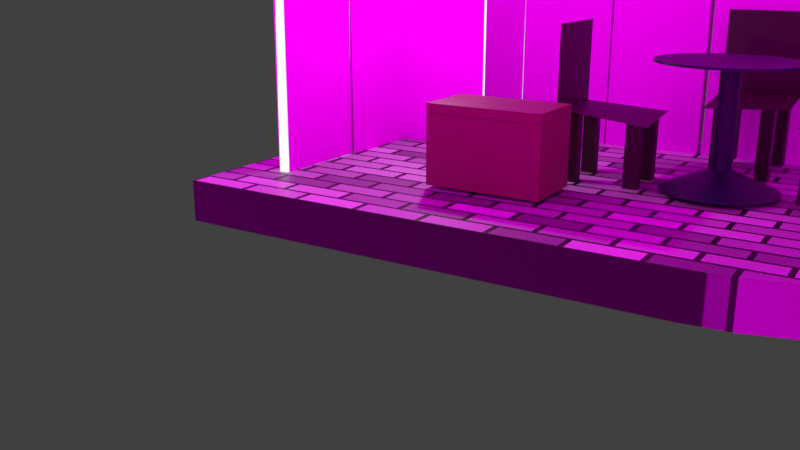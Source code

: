 # Source: portafolio.blend  (saved by Blender 4.5.90; exported with 4.5.12 LTS)
import bpy
from mathutils import Matrix  # noqa: F401  (used for matrix-valued properties, if any)

bpy.ops.wm.read_factory_settings(use_empty=True)
scene = bpy.context.scene
scene.name = 'Scene'

# ---- collections
col_collection_1 = bpy.data.collections.new('Collection 1'); scene.collection.children.link(col_collection_1)

# ---- images (referenced by path relative to the original .blend; pixels are not part of the script)
import os
ASSET_DIR = os.environ.get("B2B_ASSET_DIR", "")  # directory of the original .blend (textures are referenced by path, not embedded)
HERE = os.path.dirname(os.path.abspath(__file__))  # packed textures are extracted next to this script under _unpacked/

def load_image(name, relpath, width, height, colorspace="sRGB"):
    """Load a texture the original file referenced (path relative to the .blend, or extracted next to this script)."""
    p = next((c for c in (os.path.join(HERE, relpath), os.path.join(ASSET_DIR, relpath)) if relpath and os.path.exists(c)), "")
    if p:
        img = bpy.data.images.load(p, check_existing=True)
        img.name = name
    else:  # same state as the original file: an image datablock whose file is absent (Cycles renders it pink)
        img = bpy.data.images.new(name, width, height)
        img.source = "FILE"
        img.filepath = "//" + (relpath or name)
    img.colorspace_settings.name = colorspace
    return img
img_spain9_png = load_image('Spain9.png', 'Spain9.png', 1024, 1024, 'sRGB')
img_spain_8_png = load_image('Spain 8.png', 'Spain 8.png', 1024, 1024, 'sRGB')
img_spain7_png = load_image('Spain7.png', 'Spain7.png', 1024, 1024, 'sRGB')
img_spain6_png_001 = load_image('spain6.png.001', 'spain6.png', 1024, 1024, 'sRGB')
img_spain5_png_001 = load_image('spain5.png.001', 'spain5.png', 1024, 1024, 'sRGB')
img_spain4_png_001 = load_image('spain4.png.001', 'spain4.png', 1024, 1024, 'sRGB')
img_spain3_png_001 = load_image('spain3.png.001', 'spain3.png', 1024, 1024, 'sRGB')
img_spain_png_001 = load_image('spain.png.001', 'spain.png', 1024, 1024, 'sRGB')
img_environment_hdr = load_image('environment.hdr', 'environment.hdr', 1024, 1024, 'Linear Rec.709')

# ---- materials (node trees are filled in below, after node groups)
mat_material_004 = bpy.data.materials.new('Material.004')
mat_material_017 = bpy.data.materials.new('Material.017')
mat_material_016 = bpy.data.materials.new('Material.016')
mat_material_015 = bpy.data.materials.new('Material.015')
mat_material_014 = bpy.data.materials.new('Material.014')
mat_material_013 = bpy.data.materials.new('Material.013')
mat_material_012 = bpy.data.materials.new('Material.012')
mat_material_011 = bpy.data.materials.new('Material.011')
mat_material = bpy.data.materials.new('Material')
mat_material_010 = bpy.data.materials.new('Material.010')
mat_material_003 = bpy.data.materials.new('Material.003')
mat_material_006 = bpy.data.materials.new('Material.006')
mat_material_001 = bpy.data.materials.new('Material.001')
mat_material_002 = bpy.data.materials.new('Material.002')
mat_material_008 = bpy.data.materials.new('Material.008')
mat_material_009 = bpy.data.materials.new('Material.009')
mat_material_007 = bpy.data.materials.new('Material.007')

# ---- material node trees
mat_material_004.use_nodes = True; mat_material_004.node_tree.nodes.clear()
_N = mat_material_004.node_tree.nodes; _L = mat_material_004.node_tree.links
n0 = _N.new('ShaderNodeBsdfPrincipled'); n0.name = 'Principled BSDF'; n0.location = (-200, 100)
n0.inputs[0].default_value = (0.03092, 0.01772, 0.01151, 1.0)
n1 = _N.new('ShaderNodeOutputMaterial'); n1.name = 'Material Output'; n1.location = (200, 100)
_L.new(n0.outputs[0], n1.inputs[0])
n1.is_active_output = True
mat_material_017.use_nodes = True; mat_material_017.node_tree.nodes.clear()
_N = mat_material_017.node_tree.nodes; _L = mat_material_017.node_tree.links
n0 = _N.new('ShaderNodeOutputMaterial'); n0.name = 'Material Output'; n0.location = (200, 100)
n1 = _N.new('ShaderNodeBsdfDiffuse'); n1.name = 'Diffuse BSDF'; n1.location = (-47, 113)
n2 = _N.new('ShaderNodeTexImage'); n2.name = 'Image Texture'; n2.location = (-398, 125)
n2.image = img_spain9_png
_L.new(n1.outputs[0], n0.inputs[0])
_L.new(n2.outputs[0], n1.inputs[0])
n0.is_active_output = True
mat_material_016.use_nodes = True; mat_material_016.node_tree.nodes.clear()
_N = mat_material_016.node_tree.nodes; _L = mat_material_016.node_tree.links
n0 = _N.new('ShaderNodeOutputMaterial'); n0.name = 'Material Output'; n0.location = (200, 100)
n1 = _N.new('ShaderNodeBsdfDiffuse'); n1.name = 'Diffuse BSDF'; n1.location = (-61, 102)
n2 = _N.new('ShaderNodeTexImage'); n2.name = 'Image Texture'; n2.location = (-459, 125)
n2.image = img_spain_8_png
_L.new(n1.outputs[0], n0.inputs[0])
_L.new(n2.outputs[0], n1.inputs[0])
n0.is_active_output = True
mat_material_015.use_nodes = True; mat_material_015.node_tree.nodes.clear()
_N = mat_material_015.node_tree.nodes; _L = mat_material_015.node_tree.links
n0 = _N.new('ShaderNodeOutputMaterial'); n0.name = 'Material Output'; n0.location = (200, 100)
n1 = _N.new('ShaderNodeBsdfDiffuse'); n1.name = 'Diffuse BSDF'; n1.location = (-72, 108)
n2 = _N.new('ShaderNodeTexImage'); n2.name = 'Image Texture'; n2.location = (-427, 138)
n2.image = img_spain7_png
_L.new(n1.outputs[0], n0.inputs[0])
_L.new(n2.outputs[0], n1.inputs[0])
n0.is_active_output = True
mat_material_014.use_nodes = True; mat_material_014.node_tree.nodes.clear()
_N = mat_material_014.node_tree.nodes; _L = mat_material_014.node_tree.links
n0 = _N.new('ShaderNodeOutputMaterial'); n0.name = 'Material Output'; n0.location = (200, 100)
n1 = _N.new('ShaderNodeBsdfDiffuse'); n1.name = 'Diffuse BSDF'; n1.location = (-50, 100)
n2 = _N.new('ShaderNodeTexImage'); n2.name = 'Image Texture'; n2.location = (-404, 124)
n2.image = img_spain6_png_001
_L.new(n1.outputs[0], n0.inputs[0])
_L.new(n2.outputs[0], n1.inputs[0])
n0.is_active_output = True
mat_material_013.use_nodes = True; mat_material_013.node_tree.nodes.clear()
_N = mat_material_013.node_tree.nodes; _L = mat_material_013.node_tree.links
n0 = _N.new('ShaderNodeOutputMaterial'); n0.name = 'Material Output'; n0.location = (200, 100)
n1 = _N.new('ShaderNodeBsdfDiffuse'); n1.name = 'Diffuse BSDF'; n1.location = (-53, 119)
n2 = _N.new('ShaderNodeTexImage'); n2.name = 'Image Texture'; n2.location = (-375, 131)
n2.image = img_spain5_png_001
_L.new(n1.outputs[0], n0.inputs[0])
_L.new(n2.outputs[0], n1.inputs[0])
n0.is_active_output = True
mat_material_012.use_nodes = True; mat_material_012.node_tree.nodes.clear()
_N = mat_material_012.node_tree.nodes; _L = mat_material_012.node_tree.links
n0 = _N.new('ShaderNodeOutputMaterial'); n0.name = 'Material Output'; n0.location = (200, 100)
n1 = _N.new('ShaderNodeBsdfDiffuse'); n1.name = 'Diffuse BSDF'; n1.location = (-50, 102)
n2 = _N.new('ShaderNodeTexImage'); n2.name = 'Image Texture'; n2.location = (-386, 111)
n2.image = img_spain4_png_001
_L.new(n1.outputs[0], n0.inputs[0])
_L.new(n2.outputs[0], n1.inputs[0])
n0.is_active_output = True
mat_material_011.use_nodes = True; mat_material_011.node_tree.nodes.clear()
_N = mat_material_011.node_tree.nodes; _L = mat_material_011.node_tree.links
n0 = _N.new('ShaderNodeOutputMaterial'); n0.name = 'Material Output'; n0.location = (200, 100)
n1 = _N.new('ShaderNodeBsdfDiffuse'); n1.name = 'Diffuse BSDF'; n1.location = (-54, 104)
n2 = _N.new('ShaderNodeTexImage'); n2.name = 'Image Texture'; n2.location = (-381, 118)
n2.image = img_spain3_png_001
_L.new(n1.outputs[0], n0.inputs[0])
_L.new(n2.outputs[0], n1.inputs[0])
n0.is_active_output = True
mat_material.use_nodes = True; mat_material.node_tree.nodes.clear()
_N = mat_material.node_tree.nodes; _L = mat_material.node_tree.links
n0 = _N.new('ShaderNodeBsdfPrincipled'); n0.name = 'Principled BSDF'; n0.location = (-200, 100)
n1 = _N.new('ShaderNodeOutputMaterial'); n1.name = 'Material Output'; n1.location = (200, 100)
n2 = _N.new('ShaderNodeTexBrick'); n2.name = 'Brick Texture'; n2.location = (-400, 60)
n2.inputs[3].default_value = (0.009736, 0.004318, 0.007799, 1.0)
_L.new(n0.outputs[0], n1.inputs[0])
_L.new(n2.outputs[0], n0.inputs[0])
n1.is_active_output = True
mat_material_010.use_nodes = True; mat_material_010.node_tree.nodes.clear()
_N = mat_material_010.node_tree.nodes; _L = mat_material_010.node_tree.links
n0 = _N.new('ShaderNodeOutputMaterial'); n0.name = 'Material Output'; n0.location = (200, 100)
n1 = _N.new('ShaderNodeBsdfDiffuse'); n1.name = 'Diffuse BSDF'; n1.location = (-58, 106)
n2 = _N.new('ShaderNodeTexImage'); n2.name = 'Image Texture'; n2.location = (-398, 125)
n2.image = img_spain_png_001
_L.new(n1.outputs[0], n0.inputs[0])
_L.new(n2.outputs[0], n1.inputs[0])
n0.is_active_output = True
mat_material_003.use_nodes = True; mat_material_003.node_tree.nodes.clear()
_N = mat_material_003.node_tree.nodes; _L = mat_material_003.node_tree.links
n0 = _N.new('ShaderNodeBsdfPrincipled'); n0.name = 'Principled BSDF'; n0.location = (-200, 100)
n0.inputs[0].default_value = (0.006174, 0.006793, 0.03488, 1.0)
n1 = _N.new('ShaderNodeOutputMaterial'); n1.name = 'Material Output'; n1.location = (200, 100)
_L.new(n0.outputs[0], n1.inputs[0])
n1.is_active_output = True
mat_material_006.use_nodes = True; mat_material_006.node_tree.nodes.clear()
_N = mat_material_006.node_tree.nodes; _L = mat_material_006.node_tree.links
n0 = _N.new('ShaderNodeOutputMaterial'); n0.name = 'Material Output'; n0.location = (200, 100)
n1 = _N.new('ShaderNodeBsdfDiffuse'); n1.name = 'Diffuse BSDF'; n1.location = (-84, 109)
_L.new(n1.outputs[0], n0.inputs[0])
n0.is_active_output = True
mat_material_001.use_nodes = True; mat_material_001.node_tree.nodes.clear()
_N = mat_material_001.node_tree.nodes; _L = mat_material_001.node_tree.links
n0 = _N.new('ShaderNodeOutputMaterial'); n0.name = 'Material Output'; n0.location = (200, 100)
n1 = _N.new('ShaderNodeEmission'); n1.name = 'Emission'; n1.location = (-130, 106)
_L.new(n1.outputs[0], n0.inputs[0])
n0.is_active_output = True
mat_material_002.use_nodes = True; mat_material_002.node_tree.nodes.clear()
_N = mat_material_002.node_tree.nodes; _L = mat_material_002.node_tree.links
n0 = _N.new('ShaderNodeBsdfPrincipled'); n0.name = 'Principled BSDF'; n0.location = (-200, 100)
n0.inputs[0].default_value = (0.2422, 0.05127, 0.07607, 1.0)
n1 = _N.new('ShaderNodeOutputMaterial'); n1.name = 'Material Output'; n1.location = (200, 100)
_L.new(n0.outputs[0], n1.inputs[0])
n1.is_active_output = True
mat_material_008.use_nodes = True; mat_material_008.node_tree.nodes.clear()
_N = mat_material_008.node_tree.nodes; _L = mat_material_008.node_tree.links
n0 = _N.new('ShaderNodeOutputMaterial'); n0.name = 'Material Output'; n0.location = (200, 100)
n1 = _N.new('ShaderNodeEmission'); n1.name = 'Emission'; n1.location = (-84, 99)
_L.new(n1.outputs[0], n0.inputs[0])
n0.is_active_output = True
mat_material_009.use_nodes = True; mat_material_009.node_tree.nodes.clear()
_N = mat_material_009.node_tree.nodes; _L = mat_material_009.node_tree.links
n0 = _N.new('ShaderNodeOutputMaterial'); n0.name = 'Material Output'; n0.location = (200, 100)
n1 = _N.new('ShaderNodeBsdfDiffuse'); n1.name = 'Diffuse BSDF'; n1.location = (-79, 106)
_L.new(n1.outputs[0], n0.inputs[0])
n0.is_active_output = True
mat_material_007.use_nodes = True; mat_material_007.node_tree.nodes.clear()
_N = mat_material_007.node_tree.nodes; _L = mat_material_007.node_tree.links
n0 = _N.new('ShaderNodeOutputMaterial'); n0.name = 'Material Output'; n0.location = (200, 100)
n1 = _N.new('ShaderNodeEmission'); n1.name = 'Emission'; n1.location = (-60, 98)
_L.new(n1.outputs[0], n0.inputs[0])
n0.is_active_output = True

# ---- world
world_world = bpy.data.worlds.new('World'); scene.world = world_world
world_world.use_nodes = True; world_world.node_tree.nodes.clear()
_N = world_world.node_tree.nodes; _L = world_world.node_tree.links
n0 = _N.new('ShaderNodeBackground'); n0.name = 'Background'; n0.location = (132, 300)
n1 = _N.new('ShaderNodeOutputWorld'); n1.name = 'World Output'; n1.location = (343, 299)
n2 = _N.new('ShaderNodeMix'); n2.name = 'Mix'; n2.location = (-90, 301)
n2.data_type = 'RGBA'
n2.inputs[7].default_value = (0.05127, 0.05127, 0.05127, 1.0)
n3 = _N.new('ShaderNodeLightPath'); n3.name = 'Light Path'; n3.location = (-312, 302)
n3.width = 143
n4 = _N.new('ShaderNodeTexEnvironment'); n4.name = 'Environment Texture'; n4.location = (-367, 136)
n4.width = 202
n4.image = img_environment_hdr
_L.new(n0.outputs[0], n1.inputs[0])
_L.new(n4.outputs[0], n2.inputs[6])
_L.new(n3.outputs[0], n2.inputs[0])
_L.new(n2.outputs[2], n0.inputs[0])
n1.is_active_output = True
world_world.color = (0.05088, 0.05088, 0.05088)
world_world.use_sun_shadow = False
world_world.sun_shadow_jitter_overblur = 0.0
world_world.cycles.sampling_method = 'MANUAL'

# ---- cameras
cam_camera = bpy.data.cameras.new('Camera')
cam_camera.clip_end = 100.0
cam_camera.lens = 35.89
cam_camera.sensor_width = 32.0
cam_camera.sensor_height = 18.0
cam_camera.ortho_scale = 7.314
cam_camera.dof.focus_distance = 0.0

# ---- lights
light_lamp_001 = bpy.data.lights.new('Lamp.001', 'POINT')
light_lamp_001.transmission_factor = 0.0
light_lamp_001.cutoff_distance = 30.0
light_lamp_001.energy = 100.0
light_lamp_001.shadow_buffer_clip_start = 1.001
light_lamp_001.shadow_soft_size = 0.1
light_lamp_001.shadow_maximum_resolution = 0.006
light_lamp_001.use_absolute_resolution = True
light_lamp = bpy.data.lights.new('Lamp', 'POINT')
light_lamp.transmission_factor = 0.0
light_lamp.cutoff_distance = 30.0
light_lamp.energy = 100.0
light_lamp.shadow_buffer_clip_start = 1.001
light_lamp.shadow_soft_size = 0.1
light_lamp.shadow_maximum_resolution = 0.006
light_lamp.use_absolute_resolution = True

# ---- meshes
me_plane_035 = bpy.data.meshes.new('Plane.035')
me_plane_035.from_pydata([(-1.0, -1.0, 0.0), (1.0, -1.0, 0.0), (-1.0, 1.0, 0.0), (1.0, 1.0, 0.0)], [], [(0, 1, 3, 2)])
_uv = me_plane_035.uv_layers.new(name='UVMap')
_uv.uv.foreach_set('vector', [0.0, 0.0, 1.0, 0.0, 1.0, 1.0, 0.0, 1.0])
me_plane_035.materials.append(mat_material_004)
me_plane_035.update()
me_plane_034 = bpy.data.meshes.new('Plane.034')
me_plane_034.from_pydata([(-0.9744, -0.9972, -0.0495), (-1.069, 0.9169, -0.1777), (1.075, -0.8999, 0.1033), (0.9689, 0.9802, 0.1239)], [], [(0, 1, 3, 2)])
_uv = me_plane_034.uv_layers.new(name='UVMap')
_uv.uv.foreach_set('vector', [0.0, 0.0, 1.0, 0.0, 1.0, 1.0, 0.0, 1.0])
me_plane_034.materials.append(mat_material_004)
me_plane_034.update()
me_plane_031 = bpy.data.meshes.new('Plane.031')
me_plane_031.from_pydata([(-1.0, -1.0, 0.0), (1.0, -1.0, 0.0), (-1.0, 1.0, 0.0), (1.0, 1.0, 0.0)], [], [(0, 1, 3, 2)])
_uv = me_plane_031.uv_layers.new(name='UVMap')
_uv.uv.foreach_set('vector', [0.0, 0.0, 1.0, 0.0, 1.0, 1.0, 0.0, 1.0])
me_plane_031.materials.append(mat_material_004)
me_plane_031.update()
me_plane_030 = bpy.data.meshes.new('Plane.030')
me_plane_030.from_pydata([(-0.9744, -0.9972, -0.0495), (-1.069, 0.9169, -0.1777), (1.075, -0.8999, 0.1033), (0.9689, 0.9802, 0.1239)], [], [(0, 1, 3, 2)])
_uv = me_plane_030.uv_layers.new(name='UVMap')
_uv.uv.foreach_set('vector', [0.0, 0.0, 1.0, 0.0, 1.0, 1.0, 0.0, 1.0])
me_plane_030.materials.append(mat_material_004)
me_plane_030.update()
me_plane_011 = bpy.data.meshes.new('Plane.011')
me_plane_011.from_pydata([(-1.0, -1.0, 0.0), (1.0, -1.0, 0.0), (-1.0, 1.0, 0.0), (1.0, 1.0, 0.0)], [], [(0, 1, 3, 2)])
_uv = me_plane_011.uv_layers.new(name='UVMap')
_uv.uv.foreach_set('vector', [0.0, 0.0, 1.0, 0.0, 1.0, 1.0, 0.0, 1.0])
me_plane_011.materials.append(mat_material_017)
me_plane_011.update()
me_plane_010 = bpy.data.meshes.new('Plane.010')
me_plane_010.from_pydata([(-1.0, -1.0, 0.0), (1.0, -1.0, 0.0), (-1.0, 1.0, 0.0), (1.0, 1.0, 0.0)], [], [(0, 1, 3, 2)])
_uv = me_plane_010.uv_layers.new(name='UVMap')
_uv.uv.foreach_set('vector', [0.0, 0.0, 1.0, 0.0, 1.0, 1.0, 0.0, 1.0])
me_plane_010.materials.append(mat_material_016)
me_plane_010.update()
me_plane_009 = bpy.data.meshes.new('Plane.009')
me_plane_009.from_pydata([(-1.0, -1.0, 0.0), (1.0, -1.0, 0.0), (-1.0, 1.0, 0.0), (1.0, 1.0, 0.0)], [], [(0, 1, 3, 2)])
_uv = me_plane_009.uv_layers.new(name='UVMap')
_uv.uv.foreach_set('vector', [0.0, 0.0, 1.0, 0.0, 1.0, 1.0, 0.0, 1.0])
me_plane_009.materials.append(mat_material_015)
me_plane_009.update()
me_plane_007 = bpy.data.meshes.new('Plane.007')
me_plane_007.from_pydata([(-1.0, -1.0, 0.0), (1.0, -1.0, 0.0), (-1.0, 1.0, 0.0), (1.0, 1.0, 0.0)], [], [(0, 1, 3, 2)])
_uv = me_plane_007.uv_layers.new(name='UVMap')
_uv.uv.foreach_set('vector', [0.0, 0.0, 1.0, 0.0, 1.0, 1.0, 0.0, 1.0])
me_plane_007.materials.append(mat_material_014)
me_plane_007.update()
me_plane_006 = bpy.data.meshes.new('Plane.006')
me_plane_006.from_pydata([(-1.0, -1.0, 0.0), (1.0, -1.0, 0.0), (-1.0, 1.0, 0.0), (1.0, 1.0, 0.0)], [], [(0, 1, 3, 2)])
_uv = me_plane_006.uv_layers.new(name='UVMap')
_uv.uv.foreach_set('vector', [0.0, 0.0, 1.0, 0.0, 1.0, 1.0, 0.0, 1.0])
me_plane_006.materials.append(mat_material_004)
me_plane_006.update()
me_plane_005 = bpy.data.meshes.new('Plane.005')
me_plane_005.from_pydata([(-0.9744, -0.9972, -0.0495), (-1.069, 0.9169, -0.1777), (1.075, -0.8999, 0.1033), (0.9689, 0.9802, 0.1239)], [], [(0, 1, 3, 2)])
_uv = me_plane_005.uv_layers.new(name='UVMap')
_uv.uv.foreach_set('vector', [0.0, 0.0, 1.0, 0.0, 1.0, 1.0, 0.0, 1.0])
me_plane_005.materials.append(mat_material_004)
me_plane_005.update()
me_plane_004 = bpy.data.meshes.new('Plane.004')
me_plane_004.from_pydata([(-1.0, -1.0, 0.0), (1.0, -1.0, 0.0), (-1.0, 1.0, 0.0), (1.0, 1.0, 0.0)], [], [(0, 1, 3, 2)])
_uv = me_plane_004.uv_layers.new(name='UVMap')
_uv.uv.foreach_set('vector', [0.0, 0.0, 1.0, 0.0, 1.0, 1.0, 0.0, 1.0])
me_plane_004.materials.append(mat_material_013)
me_plane_004.update()
me_plane_003 = bpy.data.meshes.new('Plane.003')
me_plane_003.from_pydata([(-1.0, -1.0, 0.0), (1.0, -1.0, 0.0), (-1.0, 1.0, 0.0), (1.0, 1.0, 0.0)], [], [(0, 1, 3, 2)])
_uv = me_plane_003.uv_layers.new(name='UVMap')
_uv.uv.foreach_set('vector', [0.0, 0.0, 1.0, 0.0, 1.0, 1.0, 0.0, 1.0])
me_plane_003.materials.append(mat_material_012)
me_plane_003.update()
me_plane_002 = bpy.data.meshes.new('Plane.002')
me_plane_002.from_pydata([(-1.0, -1.0, 0.0), (1.0, -1.0, 0.0), (-1.0, 1.0, 0.0), (1.0, 1.0, 0.0)], [], [(0, 1, 3, 2)])
_uv = me_plane_002.uv_layers.new(name='UVMap')
_uv.uv.foreach_set('vector', [0.0, 0.0, 1.0, 0.0, 1.0, 1.0, 0.0, 1.0])
me_plane_002.materials.append(mat_material_011)
me_plane_002.update()
me_plane_008 = bpy.data.meshes.new('Plane.008')
me_plane_008.from_pydata([(-1.114, -1.141, 0.0), (1.114, -1.141, 0.0), (1.114, 1.141, 0.0), (-1.114, -1.141, 0.04478), (1.114, -1.141, 0.04478), (1.114, 1.141, 0.04478), (-1.114, 0.5643, 0.0), (-0.5373, 1.141, 0.0), (-1.095, 0.7136, 0.0), (-1.037, 0.8528, 0.0), (-0.9453, 0.9723, 0.0), (-0.8258, 1.064, 0.0), (-0.6866, 1.122, 0.0), (-0.5373, 1.141, 0.04478), (-1.114, 0.5643, 0.04478), (-0.6866, 1.122, 0.04478), (-0.8258, 1.064, 0.04478), (-0.9453, 0.9723, 0.04478), (-1.037, 0.8528, 0.04478), (-1.095, 0.7136, 0.04478)], [], [(1, 2, 5, 4), (0, 1, 4, 3), (13, 7, 12, 15), (15, 12, 11, 16), (16, 11, 10, 17), (17, 10, 9, 18), (18, 9, 8, 19), (19, 8, 6, 14), (6, 0, 3, 14), (0, 6, 8, 9, 10, 11, 12, 7, 2, 1), (2, 7, 13, 5), (3, 4, 5, 13, 15, 16, 17, 18, 19, 14)])
_uv = me_plane_008.uv_layers.new(name='UVMap')
_uv.uv.foreach_set('vector', [1.0, 0.0, 1.0, 1.0, 1.0, 1.0, 1.0, 0.0, 0.0, 0.0, 1.0, 0.0, 1.0, 0.0, 0.0, 0.0, 0.2589, 1.0, 0.2589, 1.0, 0.1919, 0.9914, 0.1919, 0.9914, 0.1919, 0.9914, 0.1919, 0.9914, 0.1294, 0.9662, 0.1294, 0.9662, 0.1294, 0.9662, 0.1294, 0.9662, 0.07563, 0.9262, 0.07563, 0.9262, 0.07563, 0.9262, 0.07563, 0.9262, 0.03459, 0.8736, 0.03459, 0.8736, 0.03459, 0.8736, 0.03459, 0.8736, 0.008798, 0.8126, 0.008798, 0.8126, 0.008798, 0.8126, 0.008798, 0.8126, 0.0, 0.7472, 0.0, 0.7472, 0.0, 0.7472, 0.0, 0.0, 0.0, 0.0, 0.0, 0.7472, 0.0, 0.0, 0.0, 0.7472, 0.008798, 0.8126, 0.03459, 0.8736, 0.07563, 0.9262, 0.1294, 0.9662, 0.1919, 0.9914, 0.2589, 1.0, 1.0, 1.0, 1.0, 0.0, 1.0, 1.0, 0.2589, 1.0, 0.2589, 1.0, 1.0, 1.0, 0.0, 0.0, 1.0, 0.0, 1.0, 1.0, 0.2589, 1.0, 0.1919, 0.9914, 0.1294, 0.9662, 0.07563, 0.9262, 0.03459, 0.8736, 0.008798, 0.8126, 0.0, 0.7472])
me_plane_008.materials.append(mat_material)
me_plane_008.update()
me_plane = bpy.data.meshes.new('Plane')
me_plane.from_pydata([(-1.0, -1.0, 0.0), (1.0, -1.0, 0.0), (-1.0, 1.0, 0.0), (1.0, 1.0, 0.0)], [], [(0, 1, 3, 2)])
_uv = me_plane.uv_layers.new(name='UVMap')
_uv.uv.foreach_set('vector', [0.0, 0.0, 1.0, 0.0, 1.0, 1.0, 0.0, 1.0])
me_plane.materials.append(mat_material_010)
me_plane.update()
me_cylinder_003 = bpy.data.meshes.new('Cylinder.003')
me_cylinder_003.from_pydata([(0.0, 1.0, -1.0), (0.0, 1.0, 1.0), (0.1951, 0.9808, -1.0), (0.1951, 0.9808, 1.0), (0.3827, 0.9239, -1.0), (0.3827, 0.9239, 1.0), (0.5556, 0.8315, -1.0), (0.5556, 0.8315, 1.0), (0.7071, 0.7071, -1.0), (0.7071, 0.7071, 1.0), (0.8315, 0.5556, -1.0), (0.8315, 0.5556, 1.0), (0.9239, 0.3827, -1.0), (0.9239, 0.3827, 1.0), (0.9808, 0.1951, -1.0), (0.9808, 0.1951, 1.0), (1.0, 0.0, -1.0), (1.0, 0.0, 1.0), (0.9808, -0.1951, -1.0), (0.9808, -0.1951, 1.0), (0.9239, -0.3827, -1.0), (0.9239, -0.3827, 1.0), (0.8315, -0.5556, -1.0), (0.8315, -0.5556, 1.0), (0.7071, -0.7071, -1.0), (0.7071, -0.7071, 1.0), (0.5556, -0.8315, -1.0), (0.5556, -0.8315, 1.0), (0.3827, -0.9239, -1.0), (0.3827, -0.9239, 1.0), (0.1951, -0.9808, -1.0), (0.1951, -0.9808, 1.0), (0.0, -1.0, -1.0), (0.0, -1.0, 1.0), (-0.1951, -0.9808, -1.0), (-0.1951, -0.9808, 1.0), (-0.3827, -0.9239, -1.0), (-0.3827, -0.9239, 1.0), (-0.5556, -0.8315, -1.0), (-0.5556, -0.8315, 1.0), (-0.7071, -0.7071, -1.0), (-0.7071, -0.7071, 1.0), (-0.8315, -0.5556, -1.0), (-0.8315, -0.5556, 1.0), (-0.9239, -0.3827, -1.0), (-0.9239, -0.3827, 1.0), (-0.9808, -0.1951, -1.0), (-0.9808, -0.1951, 1.0), (-1.0, 0.0, -1.0), (-1.0, 0.0, 1.0), (-0.9808, 0.1951, -1.0), (-0.9808, 0.1951, 1.0), (-0.9239, 0.3827, -1.0), (-0.9239, 0.3827, 1.0), (-0.8315, 0.5556, -1.0), (-0.8315, 0.5556, 1.0), (-0.7071, 0.7071, -1.0), (-0.7071, 0.7071, 1.0), (-0.5556, 0.8315, -1.0), (-0.5556, 0.8315, 1.0), (-0.3827, 0.9239, -1.0), (-0.3827, 0.9239, 1.0), (-0.1951, 0.9808, -1.0), (-0.1951, 0.9808, 1.0)], [], [(0, 1, 3, 2), (2, 3, 5, 4), (4, 5, 7, 6), (6, 7, 9, 8), (8, 9, 11, 10), (10, 11, 13, 12), (12, 13, 15, 14), (14, 15, 17, 16), (16, 17, 19, 18), (18, 19, 21, 20), (20, 21, 23, 22), (22, 23, 25, 24), (24, 25, 27, 26), (26, 27, 29, 28), (28, 29, 31, 30), (30, 31, 33, 32), (32, 33, 35, 34), (34, 35, 37, 36), (36, 37, 39, 38), (38, 39, 41, 40), (40, 41, 43, 42), (42, 43, 45, 44), (44, 45, 47, 46), (46, 47, 49, 48), (48, 49, 51, 50), (50, 51, 53, 52), (52, 53, 55, 54), (54, 55, 57, 56), (56, 57, 59, 58), (58, 59, 61, 60), (3, 1, 63, 61, 59, 57, 55, 53, 51, 49, 47, 45, 43, 41, 39, 37, 35, 33, 31, 29, 27, 25, 23, 21, 19, 17, 15, 13, 11, 9, 7, 5), (60, 61, 63, 62), (62, 63, 1, 0), (0, 2, 4, 6, 8, 10, 12, 14, 16, 18, 20, 22, 24, 26, 28, 30, 32, 34, 36, 38, 40, 42, 44, 46, 48, 50, 52, 54, 56, 58, 60, 62)])
_uv = me_cylinder_003.uv_layers.new(name='UVMap')
_uv.uv.foreach_set('vector', [1.0, 0.5, 1.0, 1.0, 0.9688, 1.0, 0.9688, 0.5, 0.9688, 0.5, 0.9688, 1.0, 0.9375, 1.0, 0.9375, 0.5, 0.9375, 0.5, 0.9375, 1.0, 0.9062, 1.0, 0.9062, 0.5, 0.9062, 0.5, 0.9062, 1.0, 0.875, 1.0, 0.875, 0.5, 0.875, 0.5, 0.875, 1.0, 0.8438, 1.0, 0.8438, 0.5, 0.8438, 0.5, 0.8438, 1.0, 0.8125, 1.0, 0.8125, 0.5, 0.8125, 0.5, 0.8125, 1.0, 0.7812, 1.0, 0.7812, 0.5, 0.7812, 0.5, 0.7812, 1.0, 0.75, 1.0, 0.75, 0.5, 0.75, 0.5, 0.75, 1.0, 0.7188, 1.0, 0.7188, 0.5, 0.7188, 0.5, 0.7188, 1.0, 0.6875, 1.0, 0.6875, 0.5, 0.6875, 0.5, 0.6875, 1.0, 0.6562, 1.0, 0.6562, 0.5, 0.6562, 0.5, 0.6562, 1.0, 0.625, 1.0, 0.625, 0.5, 0.625, 0.5, 0.625, 1.0, 0.5938, 1.0, 0.5938, 0.5, 0.5938, 0.5, 0.5938, 1.0, 0.5625, 1.0, 0.5625, 0.5, 0.5625, 0.5, 0.5625, 1.0, 0.5312, 1.0, 0.5312, 0.5, 0.5312, 0.5, 0.5312, 1.0, 0.5, 1.0, 0.5, 0.5, 0.5, 0.5, 0.5, 1.0, 0.4688, 1.0, 0.4688, 0.5, 0.4688, 0.5, 0.4688, 1.0, 0.4375, 1.0, 0.4375, 0.5, 0.4375, 0.5, 0.4375, 1.0, 0.4062, 1.0, 0.4062, 0.5, 0.4062, 0.5, 0.4062, 1.0, 0.375, 1.0, 0.375, 0.5, 0.375, 0.5, 0.375, 1.0, 0.3438, 1.0, 0.3438, 0.5, 0.3438, 0.5, 0.3438, 1.0, 0.3125, 1.0, 0.3125, 0.5, 0.3125, 0.5, 0.3125, 1.0, 0.2812, 1.0, 0.2812, 0.5, 0.2812, 0.5, 0.2812, 1.0, 0.25, 1.0, 0.25, 0.5, 0.25, 0.5, 0.25, 1.0, 0.2188, 1.0, 0.2188, 0.5, 0.2188, 0.5, 0.2188, 1.0, 0.1875, 1.0, 0.1875, 0.5, 0.1875, 0.5, 0.1875, 1.0, 0.1562, 1.0, 0.1562, 0.5, 0.1562, 0.5, 0.1562, 1.0, 0.125, 1.0, 0.125, 0.5, 0.125, 0.5, 0.125, 1.0, 0.09375, 1.0, 0.09375, 0.5, 0.09375, 0.5, 0.09375, 1.0, 0.0625, 1.0, 0.0625, 0.5, 0.2968, 0.4854, 0.25, 0.49, 0.2032, 0.4854, 0.1582, 0.4717, 0.1167, 0.4496, 0.08029, 0.4197, 0.05045, 0.3833, 0.02827, 0.3418, 0.01461, 0.2968, 0.01, 0.25, 0.01461, 0.2032, 0.02827, 0.1582, 0.05045, 0.1167, 0.08029, 0.08029, 0.1167, 0.05045, 0.1582, 0.02827, 0.2032, 0.01461, 0.25, 0.01, 0.2968, 0.01461, 0.3418, 0.02827, 0.3833, 0.05045, 0.4197, 0.08029, 0.4496, 0.1167, 0.4717, 0.1582, 0.4854, 0.2032, 0.49, 0.25, 0.4854, 0.2968, 0.4717, 0.3418, 0.4496, 0.3833, 0.4197, 0.4197, 0.3833, 0.4496, 0.3418, 0.4717, 0.0625, 0.5, 0.0625, 1.0, 0.03125, 1.0, 0.03125, 0.5, 0.03125, 0.5, 0.03125, 1.0, 0.0, 1.0, 0.0, 0.5, 0.75, 0.49, 0.7968, 0.4854, 0.8418, 0.4717, 0.8833, 0.4496, 0.9197, 0.4197, 0.9496, 0.3833, 0.9717, 0.3418, 0.9854, 0.2968, 0.99, 0.25, 0.9854, 0.2032, 0.9717, 0.1582, 0.9496, 0.1167, 0.9197, 0.08029, 0.8833, 0.05045, 0.8418, 0.02827, 0.7968, 0.01461, 0.75, 0.01, 0.7032, 0.01461, 0.6582, 0.02827, 0.6167, 0.05045, 0.5803, 0.08029, 0.5504, 0.1167, 0.5283, 0.1582, 0.5146, 0.2032, 0.51, 0.25, 0.5146, 0.2968, 0.5283, 0.3418, 0.5504, 0.3833, 0.5803, 0.4197, 0.6167, 0.4496, 0.6582, 0.4717, 0.7032, 0.4854])
me_cylinder_003.materials.append(mat_material_003)
me_cylinder_003.update()
me_cylinder_001 = bpy.data.meshes.new('Cylinder.001')
me_cylinder_001.from_pydata([(0.0, 1.0, -1.0), (0.0, 1.0, 1.0), (0.1951, 0.9808, -1.0), (0.1951, 0.9808, 1.0), (0.3827, 0.9239, -1.0), (0.3827, 0.9239, 1.0), (0.5556, 0.8315, -1.0), (0.5556, 0.8315, 1.0), (0.7071, 0.7071, -1.0), (0.7071, 0.7071, 1.0), (0.8315, 0.5556, -1.0), (0.8315, 0.5556, 1.0), (0.9239, 0.3827, -1.0), (0.9239, 0.3827, 1.0), (0.9808, 0.1951, -1.0), (0.9808, 0.1951, 1.0), (1.0, 0.0, -1.0), (1.0, 0.0, 1.0), (0.9808, -0.1951, -1.0), (0.9808, -0.1951, 1.0), (0.9239, -0.3827, -1.0), (0.9239, -0.3827, 1.0), (0.8315, -0.5556, -1.0), (0.8315, -0.5556, 1.0), (0.7071, -0.7071, -1.0), (0.7071, -0.7071, 1.0), (0.5556, -0.8315, -1.0), (0.5556, -0.8315, 1.0), (0.3827, -0.9239, -1.0), (0.3827, -0.9239, 1.0), (0.1951, -0.9808, -1.0), (0.1951, -0.9808, 1.0), (0.0, -1.0, -1.0), (0.0, -1.0, 1.0), (-0.1951, -0.9808, -1.0), (-0.1951, -0.9808, 1.0), (-0.3827, -0.9239, -1.0), (-0.3827, -0.9239, 1.0), (-0.5556, -0.8315, -1.0), (-0.5556, -0.8315, 1.0), (-0.7071, -0.7071, -1.0), (-0.7071, -0.7071, 1.0), (-0.8315, -0.5556, -1.0), (-0.8315, -0.5556, 1.0), (-0.9239, -0.3827, -1.0), (-0.9239, -0.3827, 1.0), (-0.9808, -0.1951, -1.0), (-0.9808, -0.1951, 1.0), (-1.0, 0.0, -1.0), (-1.0, 0.0, 1.0), (-0.9808, 0.1951, -1.0), (-0.9808, 0.1951, 1.0), (-0.9239, 0.3827, -1.0), (-0.9239, 0.3827, 1.0), (-0.8315, 0.5556, -1.0), (-0.8315, 0.5556, 1.0), (-0.7071, 0.7071, -1.0), (-0.7071, 0.7071, 1.0), (-0.5556, 0.8315, -1.0), (-0.5556, 0.8315, 1.0), (-0.3827, 0.9239, -1.0), (-0.3827, 0.9239, 1.0), (-0.1951, 0.9808, -1.0), (-0.1951, 0.9808, 1.0)], [], [(0, 1, 3, 2), (2, 3, 5, 4), (4, 5, 7, 6), (6, 7, 9, 8), (8, 9, 11, 10), (10, 11, 13, 12), (12, 13, 15, 14), (14, 15, 17, 16), (16, 17, 19, 18), (18, 19, 21, 20), (20, 21, 23, 22), (22, 23, 25, 24), (24, 25, 27, 26), (26, 27, 29, 28), (28, 29, 31, 30), (30, 31, 33, 32), (32, 33, 35, 34), (34, 35, 37, 36), (36, 37, 39, 38), (38, 39, 41, 40), (40, 41, 43, 42), (42, 43, 45, 44), (44, 45, 47, 46), (46, 47, 49, 48), (48, 49, 51, 50), (50, 51, 53, 52), (52, 53, 55, 54), (54, 55, 57, 56), (56, 57, 59, 58), (58, 59, 61, 60), (3, 1, 63, 61, 59, 57, 55, 53, 51, 49, 47, 45, 43, 41, 39, 37, 35, 33, 31, 29, 27, 25, 23, 21, 19, 17, 15, 13, 11, 9, 7, 5), (60, 61, 63, 62), (62, 63, 1, 0), (0, 2, 4, 6, 8, 10, 12, 14, 16, 18, 20, 22, 24, 26, 28, 30, 32, 34, 36, 38, 40, 42, 44, 46, 48, 50, 52, 54, 56, 58, 60, 62)])
_uv = me_cylinder_001.uv_layers.new(name='UVMap')
_uv.uv.foreach_set('vector', [1.0, 0.5, 1.0, 1.0, 0.9688, 1.0, 0.9688, 0.5, 0.9688, 0.5, 0.9688, 1.0, 0.9375, 1.0, 0.9375, 0.5, 0.9375, 0.5, 0.9375, 1.0, 0.9062, 1.0, 0.9062, 0.5, 0.9062, 0.5, 0.9062, 1.0, 0.875, 1.0, 0.875, 0.5, 0.875, 0.5, 0.875, 1.0, 0.8438, 1.0, 0.8438, 0.5, 0.8438, 0.5, 0.8438, 1.0, 0.8125, 1.0, 0.8125, 0.5, 0.8125, 0.5, 0.8125, 1.0, 0.7812, 1.0, 0.7812, 0.5, 0.7812, 0.5, 0.7812, 1.0, 0.75, 1.0, 0.75, 0.5, 0.75, 0.5, 0.75, 1.0, 0.7188, 1.0, 0.7188, 0.5, 0.7188, 0.5, 0.7188, 1.0, 0.6875, 1.0, 0.6875, 0.5, 0.6875, 0.5, 0.6875, 1.0, 0.6562, 1.0, 0.6562, 0.5, 0.6562, 0.5, 0.6562, 1.0, 0.625, 1.0, 0.625, 0.5, 0.625, 0.5, 0.625, 1.0, 0.5938, 1.0, 0.5938, 0.5, 0.5938, 0.5, 0.5938, 1.0, 0.5625, 1.0, 0.5625, 0.5, 0.5625, 0.5, 0.5625, 1.0, 0.5312, 1.0, 0.5312, 0.5, 0.5312, 0.5, 0.5312, 1.0, 0.5, 1.0, 0.5, 0.5, 0.5, 0.5, 0.5, 1.0, 0.4688, 1.0, 0.4688, 0.5, 0.4688, 0.5, 0.4688, 1.0, 0.4375, 1.0, 0.4375, 0.5, 0.4375, 0.5, 0.4375, 1.0, 0.4062, 1.0, 0.4062, 0.5, 0.4062, 0.5, 0.4062, 1.0, 0.375, 1.0, 0.375, 0.5, 0.375, 0.5, 0.375, 1.0, 0.3438, 1.0, 0.3438, 0.5, 0.3438, 0.5, 0.3438, 1.0, 0.3125, 1.0, 0.3125, 0.5, 0.3125, 0.5, 0.3125, 1.0, 0.2812, 1.0, 0.2812, 0.5, 0.2812, 0.5, 0.2812, 1.0, 0.25, 1.0, 0.25, 0.5, 0.25, 0.5, 0.25, 1.0, 0.2188, 1.0, 0.2188, 0.5, 0.2188, 0.5, 0.2188, 1.0, 0.1875, 1.0, 0.1875, 0.5, 0.1875, 0.5, 0.1875, 1.0, 0.1562, 1.0, 0.1562, 0.5, 0.1562, 0.5, 0.1562, 1.0, 0.125, 1.0, 0.125, 0.5, 0.125, 0.5, 0.125, 1.0, 0.09375, 1.0, 0.09375, 0.5, 0.09375, 0.5, 0.09375, 1.0, 0.0625, 1.0, 0.0625, 0.5, 0.2968, 0.4854, 0.25, 0.49, 0.2032, 0.4854, 0.1582, 0.4717, 0.1167, 0.4496, 0.08029, 0.4197, 0.05045, 0.3833, 0.02827, 0.3418, 0.01461, 0.2968, 0.01, 0.25, 0.01461, 0.2032, 0.02827, 0.1582, 0.05045, 0.1167, 0.08029, 0.08029, 0.1167, 0.05045, 0.1582, 0.02827, 0.2032, 0.01461, 0.25, 0.01, 0.2968, 0.01461, 0.3418, 0.02827, 0.3833, 0.05045, 0.4197, 0.08029, 0.4496, 0.1167, 0.4717, 0.1582, 0.4854, 0.2032, 0.49, 0.25, 0.4854, 0.2968, 0.4717, 0.3418, 0.4496, 0.3833, 0.4197, 0.4197, 0.3833, 0.4496, 0.3418, 0.4717, 0.0625, 0.5, 0.0625, 1.0, 0.03125, 1.0, 0.03125, 0.5, 0.03125, 0.5, 0.03125, 1.0, 0.0, 1.0, 0.0, 0.5, 0.75, 0.49, 0.7968, 0.4854, 0.8418, 0.4717, 0.8833, 0.4496, 0.9197, 0.4197, 0.9496, 0.3833, 0.9717, 0.3418, 0.9854, 0.2968, 0.99, 0.25, 0.9854, 0.2032, 0.9717, 0.1582, 0.9496, 0.1167, 0.9197, 0.08029, 0.8833, 0.05045, 0.8418, 0.02827, 0.7968, 0.01461, 0.75, 0.01, 0.7032, 0.01461, 0.6582, 0.02827, 0.6167, 0.05045, 0.5803, 0.08029, 0.5504, 0.1167, 0.5283, 0.1582, 0.5146, 0.2032, 0.51, 0.25, 0.5146, 0.2968, 0.5283, 0.3418, 0.5504, 0.3833, 0.5803, 0.4197, 0.6167, 0.4496, 0.6582, 0.4717, 0.7032, 0.4854])
me_cylinder_001.materials.append(mat_material_003)
me_cylinder_001.update()
me_cylinder = bpy.data.meshes.new('Cylinder')
me_cylinder.from_pydata([(0.0, 1.0, -1.0), (-0.008494, 0.2212, 0.7908), (0.1951, 0.9808, -1.0), (0.02982, 0.2174, 0.7908), (0.3827, 0.9239, -1.0), (0.06667, 0.2062, 0.7908), (0.5556, 0.8315, -1.0), (0.1006, 0.1881, 0.7908), (0.7071, 0.7071, -1.0), (0.1304, 0.1636, 0.7908), (0.8315, 0.5556, -1.0), (0.1548, 0.1339, 0.7908), (0.9239, 0.3827, -1.0), (0.173, 0.09992, 0.7908), (0.9808, 0.1951, -1.0), (0.1841, 0.06308, 0.7908), (1.0, 0.0, -1.0), (0.1879, 0.02476, 0.7908), (0.9808, -0.1951, -1.0), (0.1841, -0.01356, 0.7908), (0.9239, -0.3827, -1.0), (0.173, -0.0504, 0.7908), (0.8315, -0.5556, -1.0), (0.1548, -0.08436, 0.7908), (0.7071, -0.7071, -1.0), (0.1304, -0.1141, 0.7908), (0.5556, -0.8315, -1.0), (0.1006, -0.1385, 0.7908), (0.3827, -0.9239, -1.0), (0.06667, -0.1567, 0.7908), (0.1951, -0.9808, -1.0), (0.02982, -0.1679, 0.7908), (0.0, -1.0, -1.0), (-0.008494, -0.1716, 0.7908), (-0.1951, -0.9808, -1.0), (-0.04681, -0.1679, 0.7908), (-0.3827, -0.9239, -1.0), (-0.08365, -0.1567, 0.7908), (-0.5556, -0.8315, -1.0), (-0.1176, -0.1385, 0.7908), (-0.7071, -0.7071, -1.0), (-0.1474, -0.1141, 0.7908), (-0.8315, -0.5556, -1.0), (-0.1718, -0.08436, 0.7908), (-0.9239, -0.3827, -1.0), (-0.1899, -0.0504, 0.7908), (-0.9808, -0.1951, -1.0), (-0.2011, -0.01356, 0.7908), (-1.0, 0.0, -1.0), (-0.2049, 0.02476, 0.7908), (-0.9808, 0.1951, -1.0), (-0.2011, 0.06308, 0.7908), (-0.9239, 0.3827, -1.0), (-0.1899, 0.09992, 0.7908), (-0.8315, 0.5556, -1.0), (-0.1718, 0.1339, 0.7908), (-0.7071, 0.7071, -1.0), (-0.1474, 0.1636, 0.7908), (-0.5556, 0.8315, -1.0), (-0.1176, 0.1881, 0.7908), (-0.3827, 0.9239, -1.0), (-0.08365, 0.2062, 0.7908), (-0.1951, 0.9808, -1.0), (-0.04681, 0.2174, 0.7908)], [], [(0, 1, 3, 2), (2, 3, 5, 4), (4, 5, 7, 6), (6, 7, 9, 8), (8, 9, 11, 10), (10, 11, 13, 12), (12, 13, 15, 14), (14, 15, 17, 16), (16, 17, 19, 18), (18, 19, 21, 20), (20, 21, 23, 22), (22, 23, 25, 24), (24, 25, 27, 26), (26, 27, 29, 28), (28, 29, 31, 30), (30, 31, 33, 32), (32, 33, 35, 34), (34, 35, 37, 36), (36, 37, 39, 38), (38, 39, 41, 40), (40, 41, 43, 42), (42, 43, 45, 44), (44, 45, 47, 46), (46, 47, 49, 48), (48, 49, 51, 50), (50, 51, 53, 52), (52, 53, 55, 54), (54, 55, 57, 56), (56, 57, 59, 58), (58, 59, 61, 60), (3, 1, 63, 61, 59, 57, 55, 53, 51, 49, 47, 45, 43, 41, 39, 37, 35, 33, 31, 29, 27, 25, 23, 21, 19, 17, 15, 13, 11, 9, 7, 5), (60, 61, 63, 62), (62, 63, 1, 0), (0, 2, 4, 6, 8, 10, 12, 14, 16, 18, 20, 22, 24, 26, 28, 30, 32, 34, 36, 38, 40, 42, 44, 46, 48, 50, 52, 54, 56, 58, 60, 62)])
_uv = me_cylinder.uv_layers.new(name='UVMap')
_uv.uv.foreach_set('vector', [1.0, 0.5, 1.0, 1.0, 0.9688, 1.0, 0.9688, 0.5, 0.9688, 0.5, 0.9688, 1.0, 0.9375, 1.0, 0.9375, 0.5, 0.9375, 0.5, 0.9375, 1.0, 0.9062, 1.0, 0.9062, 0.5, 0.9062, 0.5, 0.9062, 1.0, 0.875, 1.0, 0.875, 0.5, 0.875, 0.5, 0.875, 1.0, 0.8438, 1.0, 0.8438, 0.5, 0.8438, 0.5, 0.8438, 1.0, 0.8125, 1.0, 0.8125, 0.5, 0.8125, 0.5, 0.8125, 1.0, 0.7812, 1.0, 0.7812, 0.5, 0.7812, 0.5, 0.7812, 1.0, 0.75, 1.0, 0.75, 0.5, 0.75, 0.5, 0.75, 1.0, 0.7188, 1.0, 0.7188, 0.5, 0.7188, 0.5, 0.7188, 1.0, 0.6875, 1.0, 0.6875, 0.5, 0.6875, 0.5, 0.6875, 1.0, 0.6562, 1.0, 0.6562, 0.5, 0.6562, 0.5, 0.6562, 1.0, 0.625, 1.0, 0.625, 0.5, 0.625, 0.5, 0.625, 1.0, 0.5938, 1.0, 0.5938, 0.5, 0.5938, 0.5, 0.5938, 1.0, 0.5625, 1.0, 0.5625, 0.5, 0.5625, 0.5, 0.5625, 1.0, 0.5312, 1.0, 0.5312, 0.5, 0.5312, 0.5, 0.5312, 1.0, 0.5, 1.0, 0.5, 0.5, 0.5, 0.5, 0.5, 1.0, 0.4688, 1.0, 0.4688, 0.5, 0.4688, 0.5, 0.4688, 1.0, 0.4375, 1.0, 0.4375, 0.5, 0.4375, 0.5, 0.4375, 1.0, 0.4062, 1.0, 0.4062, 0.5, 0.4062, 0.5, 0.4062, 1.0, 0.375, 1.0, 0.375, 0.5, 0.375, 0.5, 0.375, 1.0, 0.3438, 1.0, 0.3438, 0.5, 0.3438, 0.5, 0.3438, 1.0, 0.3125, 1.0, 0.3125, 0.5, 0.3125, 0.5, 0.3125, 1.0, 0.2812, 1.0, 0.2812, 0.5, 0.2812, 0.5, 0.2812, 1.0, 0.25, 1.0, 0.25, 0.5, 0.25, 0.5, 0.25, 1.0, 0.2188, 1.0, 0.2188, 0.5, 0.2188, 0.5, 0.2188, 1.0, 0.1875, 1.0, 0.1875, 0.5, 0.1875, 0.5, 0.1875, 1.0, 0.1562, 1.0, 0.1562, 0.5, 0.1562, 0.5, 0.1562, 1.0, 0.125, 1.0, 0.125, 0.5, 0.125, 0.5, 0.125, 1.0, 0.09375, 1.0, 0.09375, 0.5, 0.09375, 0.5, 0.09375, 1.0, 0.0625, 1.0, 0.0625, 0.5, 0.2968, 0.4854, 0.25, 0.49, 0.2032, 0.4854, 0.1582, 0.4717, 0.1167, 0.4496, 0.08029, 0.4197, 0.05045, 0.3833, 0.02827, 0.3418, 0.01461, 0.2968, 0.01, 0.25, 0.01461, 0.2032, 0.02827, 0.1582, 0.05045, 0.1167, 0.08029, 0.08029, 0.1167, 0.05045, 0.1582, 0.02827, 0.2032, 0.01461, 0.25, 0.01, 0.2968, 0.01461, 0.3418, 0.02827, 0.3833, 0.05045, 0.4197, 0.08029, 0.4496, 0.1167, 0.4717, 0.1582, 0.4854, 0.2032, 0.49, 0.25, 0.4854, 0.2968, 0.4717, 0.3418, 0.4496, 0.3833, 0.4197, 0.4197, 0.3833, 0.4496, 0.3418, 0.4717, 0.0625, 0.5, 0.0625, 1.0, 0.03125, 1.0, 0.03125, 0.5, 0.03125, 0.5, 0.03125, 1.0, 0.0, 1.0, 0.0, 0.5, 0.75, 0.49, 0.7968, 0.4854, 0.8418, 0.4717, 0.8833, 0.4496, 0.9197, 0.4197, 0.9496, 0.3833, 0.9717, 0.3418, 0.9854, 0.2968, 0.99, 0.25, 0.9854, 0.2032, 0.9717, 0.1582, 0.9496, 0.1167, 0.9197, 0.08029, 0.8833, 0.05045, 0.8418, 0.02827, 0.7968, 0.01461, 0.75, 0.01, 0.7032, 0.01461, 0.6582, 0.02827, 0.6167, 0.05045, 0.5803, 0.08029, 0.5504, 0.1167, 0.5283, 0.1582, 0.5146, 0.2032, 0.51, 0.25, 0.5146, 0.2968, 0.5283, 0.3418, 0.5504, 0.3833, 0.5803, 0.4197, 0.6167, 0.4496, 0.6582, 0.4717, 0.7032, 0.4854])
me_cylinder.materials.append(mat_material_003)
me_cylinder.update()
me_cube_078 = bpy.data.meshes.new('Cube.078')
me_cube_078.from_pydata([(-1.0, -1.0, -1.0), (-1.0, -1.0, 1.0), (-1.0, 1.0, -1.0), (-1.0, 1.0, 1.0), (1.0, -1.0, -1.0), (1.0, -1.0, 1.0), (1.0, 1.0, -1.0), (1.0, 1.0, 1.0)], [], [(0, 1, 3, 2), (2, 3, 7, 6), (6, 7, 5, 4), (4, 5, 1, 0), (2, 6, 4, 0), (7, 3, 1, 5)])
_uv = me_cube_078.uv_layers.new(name='UVMap')
_uv.uv.foreach_set('vector', [0.375, 0.0, 0.625, 0.0, 0.625, 0.25, 0.375, 0.25, 0.375, 0.25, 0.625, 0.25, 0.625, 0.5, 0.375, 0.5, 0.375, 0.5, 0.625, 0.5, 0.625, 0.75, 0.375, 0.75, 0.375, 0.75, 0.625, 0.75, 0.625, 1.0, 0.375, 1.0, 0.125, 0.5, 0.375, 0.5, 0.375, 0.75, 0.125, 0.75, 0.625, 0.5, 0.875, 0.5, 0.875, 0.75, 0.625, 0.75])
me_cube_078.materials.append(mat_material_004)
me_cube_078.update()
me_cube_077 = bpy.data.meshes.new('Cube.077')
me_cube_077.from_pydata([(-1.0, -1.0, -1.0), (-1.0, -1.0, 1.0), (-1.0, 1.0, -1.0), (-1.0, 1.0, 1.0), (1.0, -1.0, -1.0), (1.0, -1.0, 1.0), (1.0, 1.0, -1.0), (1.0, 1.0, 1.0)], [], [(0, 1, 3, 2), (2, 3, 7, 6), (6, 7, 5, 4), (4, 5, 1, 0), (2, 6, 4, 0), (7, 3, 1, 5)])
_uv = me_cube_077.uv_layers.new(name='UVMap')
_uv.uv.foreach_set('vector', [0.375, 0.0, 0.625, 0.0, 0.625, 0.25, 0.375, 0.25, 0.375, 0.25, 0.625, 0.25, 0.625, 0.5, 0.375, 0.5, 0.375, 0.5, 0.625, 0.5, 0.625, 0.75, 0.375, 0.75, 0.375, 0.75, 0.625, 0.75, 0.625, 1.0, 0.375, 1.0, 0.125, 0.5, 0.375, 0.5, 0.375, 0.75, 0.125, 0.75, 0.625, 0.5, 0.875, 0.5, 0.875, 0.75, 0.625, 0.75])
me_cube_077.materials.append(mat_material_004)
me_cube_077.update()
me_cube_076 = bpy.data.meshes.new('Cube.076')
me_cube_076.from_pydata([(-1.0, -1.0, -1.0), (-1.0, -1.0, 1.0), (-1.0, 1.0, -1.0), (-1.0, 1.0, 1.0), (1.0, -1.0, -1.0), (1.0, -1.0, 1.0), (1.0, 1.0, -1.0), (1.0, 1.0, 1.0)], [], [(0, 1, 3, 2), (2, 3, 7, 6), (6, 7, 5, 4), (4, 5, 1, 0), (2, 6, 4, 0), (7, 3, 1, 5)])
_uv = me_cube_076.uv_layers.new(name='UVMap')
_uv.uv.foreach_set('vector', [0.375, 0.0, 0.625, 0.0, 0.625, 0.25, 0.375, 0.25, 0.375, 0.25, 0.625, 0.25, 0.625, 0.5, 0.375, 0.5, 0.375, 0.5, 0.625, 0.5, 0.625, 0.75, 0.375, 0.75, 0.375, 0.75, 0.625, 0.75, 0.625, 1.0, 0.375, 1.0, 0.125, 0.5, 0.375, 0.5, 0.375, 0.75, 0.125, 0.75, 0.625, 0.5, 0.875, 0.5, 0.875, 0.75, 0.625, 0.75])
me_cube_076.materials.append(mat_material_004)
me_cube_076.update()
me_cube_075 = bpy.data.meshes.new('Cube.075')
me_cube_075.from_pydata([(-1.0, -1.0, -1.0), (-1.0, -1.0, 1.0), (-1.0, 1.0, -1.0), (-1.0, 1.0, 1.0), (1.0, -1.0, -1.0), (1.0, -1.0, 1.0), (1.0, 1.0, -1.0), (1.0, 1.0, 1.0)], [], [(0, 1, 3, 2), (2, 3, 7, 6), (6, 7, 5, 4), (4, 5, 1, 0), (2, 6, 4, 0), (7, 3, 1, 5)])
_uv = me_cube_075.uv_layers.new(name='UVMap')
_uv.uv.foreach_set('vector', [0.375, 0.0, 0.625, 0.0, 0.625, 0.25, 0.375, 0.25, 0.375, 0.25, 0.625, 0.25, 0.625, 0.5, 0.375, 0.5, 0.375, 0.5, 0.625, 0.5, 0.625, 0.75, 0.375, 0.75, 0.375, 0.75, 0.625, 0.75, 0.625, 1.0, 0.375, 1.0, 0.125, 0.5, 0.375, 0.5, 0.375, 0.75, 0.125, 0.75, 0.625, 0.5, 0.875, 0.5, 0.875, 0.75, 0.625, 0.75])
me_cube_075.materials.append(mat_material_004)
me_cube_075.update()
me_cube_070 = bpy.data.meshes.new('Cube.070')
me_cube_070.from_pydata([(-1.0, -1.0, -1.0), (-1.0, -1.0, 1.0), (-1.0, 1.0, -1.0), (-1.0, 1.0, 1.0), (1.0, -1.0, -1.0), (1.0, -1.0, 1.0), (1.0, 1.0, -1.0), (1.0, 1.0, 1.0)], [], [(0, 1, 3, 2), (2, 3, 7, 6), (6, 7, 5, 4), (4, 5, 1, 0), (2, 6, 4, 0), (7, 3, 1, 5)])
_uv = me_cube_070.uv_layers.new(name='UVMap')
_uv.uv.foreach_set('vector', [0.375, 0.0, 0.625, 0.0, 0.625, 0.25, 0.375, 0.25, 0.375, 0.25, 0.625, 0.25, 0.625, 0.5, 0.375, 0.5, 0.375, 0.5, 0.625, 0.5, 0.625, 0.75, 0.375, 0.75, 0.375, 0.75, 0.625, 0.75, 0.625, 1.0, 0.375, 1.0, 0.125, 0.5, 0.375, 0.5, 0.375, 0.75, 0.125, 0.75, 0.625, 0.5, 0.875, 0.5, 0.875, 0.75, 0.625, 0.75])
me_cube_070.materials.append(mat_material_004)
me_cube_070.update()
me_cube_069 = bpy.data.meshes.new('Cube.069')
me_cube_069.from_pydata([(-1.0, -1.0, -1.0), (-1.0, -1.0, 1.0), (-1.0, 1.0, -1.0), (-1.0, 1.0, 1.0), (1.0, -1.0, -1.0), (1.0, -1.0, 1.0), (1.0, 1.0, -1.0), (1.0, 1.0, 1.0)], [], [(0, 1, 3, 2), (2, 3, 7, 6), (6, 7, 5, 4), (4, 5, 1, 0), (2, 6, 4, 0), (7, 3, 1, 5)])
_uv = me_cube_069.uv_layers.new(name='UVMap')
_uv.uv.foreach_set('vector', [0.375, 0.0, 0.625, 0.0, 0.625, 0.25, 0.375, 0.25, 0.375, 0.25, 0.625, 0.25, 0.625, 0.5, 0.375, 0.5, 0.375, 0.5, 0.625, 0.5, 0.625, 0.75, 0.375, 0.75, 0.375, 0.75, 0.625, 0.75, 0.625, 1.0, 0.375, 1.0, 0.125, 0.5, 0.375, 0.5, 0.375, 0.75, 0.125, 0.75, 0.625, 0.5, 0.875, 0.5, 0.875, 0.75, 0.625, 0.75])
me_cube_069.materials.append(mat_material_004)
me_cube_069.update()
me_cube_068 = bpy.data.meshes.new('Cube.068')
me_cube_068.from_pydata([(-1.0, -1.0, -1.0), (-1.0, -1.0, 1.0), (-1.0, 1.0, -1.0), (-1.0, 1.0, 1.0), (1.0, -1.0, -1.0), (1.0, -1.0, 1.0), (1.0, 1.0, -1.0), (1.0, 1.0, 1.0)], [], [(0, 1, 3, 2), (2, 3, 7, 6), (6, 7, 5, 4), (4, 5, 1, 0), (2, 6, 4, 0), (7, 3, 1, 5)])
_uv = me_cube_068.uv_layers.new(name='UVMap')
_uv.uv.foreach_set('vector', [0.375, 0.0, 0.625, 0.0, 0.625, 0.25, 0.375, 0.25, 0.375, 0.25, 0.625, 0.25, 0.625, 0.5, 0.375, 0.5, 0.375, 0.5, 0.625, 0.5, 0.625, 0.75, 0.375, 0.75, 0.375, 0.75, 0.625, 0.75, 0.625, 1.0, 0.375, 1.0, 0.125, 0.5, 0.375, 0.5, 0.375, 0.75, 0.125, 0.75, 0.625, 0.5, 0.875, 0.5, 0.875, 0.75, 0.625, 0.75])
me_cube_068.materials.append(mat_material_004)
me_cube_068.update()
me_cube_067 = bpy.data.meshes.new('Cube.067')
me_cube_067.from_pydata([(-1.0, -1.0, -1.0), (-1.0, -1.0, 1.0), (-1.0, 1.0, -1.0), (-1.0, 1.0, 1.0), (1.0, -1.0, -1.0), (1.0, -1.0, 1.0), (1.0, 1.0, -1.0), (1.0, 1.0, 1.0)], [], [(0, 1, 3, 2), (2, 3, 7, 6), (6, 7, 5, 4), (4, 5, 1, 0), (2, 6, 4, 0), (7, 3, 1, 5)])
_uv = me_cube_067.uv_layers.new(name='UVMap')
_uv.uv.foreach_set('vector', [0.375, 0.0, 0.625, 0.0, 0.625, 0.25, 0.375, 0.25, 0.375, 0.25, 0.625, 0.25, 0.625, 0.5, 0.375, 0.5, 0.375, 0.5, 0.625, 0.5, 0.625, 0.75, 0.375, 0.75, 0.375, 0.75, 0.625, 0.75, 0.625, 1.0, 0.375, 1.0, 0.125, 0.5, 0.375, 0.5, 0.375, 0.75, 0.125, 0.75, 0.625, 0.5, 0.875, 0.5, 0.875, 0.75, 0.625, 0.75])
me_cube_067.materials.append(mat_material_004)
me_cube_067.update()
me_cube_022 = bpy.data.meshes.new('Cube.022')
me_cube_022.from_pydata([(-1.0, -1.0, -1.0), (-1.0, -1.0, 1.0), (-1.0, 1.0, -1.0), (-1.0, 1.0, 1.0), (1.0, -1.0, -1.0), (1.0, -1.0, 1.0), (1.0, 1.0, -1.0), (1.0, 1.0, 1.0)], [], [(0, 1, 3, 2), (2, 3, 7, 6), (6, 7, 5, 4), (4, 5, 1, 0), (2, 6, 4, 0), (7, 3, 1, 5)])
_uv = me_cube_022.uv_layers.new(name='UVMap')
_uv.uv.foreach_set('vector', [0.375, 0.0, 0.625, 0.0, 0.625, 0.25, 0.375, 0.25, 0.375, 0.25, 0.625, 0.25, 0.625, 0.5, 0.375, 0.5, 0.375, 0.5, 0.625, 0.5, 0.625, 0.75, 0.375, 0.75, 0.375, 0.75, 0.625, 0.75, 0.625, 1.0, 0.375, 1.0, 0.125, 0.5, 0.375, 0.5, 0.375, 0.75, 0.125, 0.75, 0.625, 0.5, 0.875, 0.5, 0.875, 0.75, 0.625, 0.75])
me_cube_022.materials.append(mat_material_004)
me_cube_022.update()
me_cube_021 = bpy.data.meshes.new('Cube.021')
me_cube_021.from_pydata([(-1.0, -1.0, -1.0), (-1.0, -1.0, 1.0), (-1.0, 1.0, -1.0), (-1.0, 1.0, 1.0), (1.0, -1.0, -1.0), (1.0, -1.0, 1.0), (1.0, 1.0, -1.0), (1.0, 1.0, 1.0)], [], [(0, 1, 3, 2), (2, 3, 7, 6), (6, 7, 5, 4), (4, 5, 1, 0), (2, 6, 4, 0), (7, 3, 1, 5)])
_uv = me_cube_021.uv_layers.new(name='UVMap')
_uv.uv.foreach_set('vector', [0.375, 0.0, 0.625, 0.0, 0.625, 0.25, 0.375, 0.25, 0.375, 0.25, 0.625, 0.25, 0.625, 0.5, 0.375, 0.5, 0.375, 0.5, 0.625, 0.5, 0.625, 0.75, 0.375, 0.75, 0.375, 0.75, 0.625, 0.75, 0.625, 1.0, 0.375, 1.0, 0.125, 0.5, 0.375, 0.5, 0.375, 0.75, 0.125, 0.75, 0.625, 0.5, 0.875, 0.5, 0.875, 0.75, 0.625, 0.75])
me_cube_021.materials.append(mat_material_004)
me_cube_021.update()
me_cube_020 = bpy.data.meshes.new('Cube.020')
me_cube_020.from_pydata([(-1.0, -1.0, -1.0), (-1.0, -1.0, 1.0), (-1.0, 1.0, -1.0), (-1.0, 1.0, 1.0), (1.0, -1.0, -1.0), (1.0, -1.0, 1.0), (1.0, 1.0, -1.0), (1.0, 1.0, 1.0)], [], [(0, 1, 3, 2), (2, 3, 7, 6), (6, 7, 5, 4), (4, 5, 1, 0), (2, 6, 4, 0), (7, 3, 1, 5)])
_uv = me_cube_020.uv_layers.new(name='UVMap')
_uv.uv.foreach_set('vector', [0.375, 0.0, 0.625, 0.0, 0.625, 0.25, 0.375, 0.25, 0.375, 0.25, 0.625, 0.25, 0.625, 0.5, 0.375, 0.5, 0.375, 0.5, 0.625, 0.5, 0.625, 0.75, 0.375, 0.75, 0.375, 0.75, 0.625, 0.75, 0.625, 1.0, 0.375, 1.0, 0.125, 0.5, 0.375, 0.5, 0.375, 0.75, 0.125, 0.75, 0.625, 0.5, 0.875, 0.5, 0.875, 0.75, 0.625, 0.75])
me_cube_020.materials.append(mat_material_004)
me_cube_020.update()
me_cube_019 = bpy.data.meshes.new('Cube.019')
me_cube_019.from_pydata([(-1.0, -1.0, -1.0), (-1.0, -1.0, 1.0), (-1.0, 1.0, -1.0), (-1.0, 1.0, 1.0), (1.0, -1.0, -1.0), (1.0, -1.0, 1.0), (1.0, 1.0, -1.0), (1.0, 1.0, 1.0)], [], [(0, 1, 3, 2), (2, 3, 7, 6), (6, 7, 5, 4), (4, 5, 1, 0), (2, 6, 4, 0), (7, 3, 1, 5)])
_uv = me_cube_019.uv_layers.new(name='UVMap')
_uv.uv.foreach_set('vector', [0.375, 0.0, 0.625, 0.0, 0.625, 0.25, 0.375, 0.25, 0.375, 0.25, 0.625, 0.25, 0.625, 0.5, 0.375, 0.5, 0.375, 0.5, 0.625, 0.5, 0.625, 0.75, 0.375, 0.75, 0.375, 0.75, 0.625, 0.75, 0.625, 1.0, 0.375, 1.0, 0.125, 0.5, 0.375, 0.5, 0.375, 0.75, 0.125, 0.75, 0.625, 0.5, 0.875, 0.5, 0.875, 0.75, 0.625, 0.75])
me_cube_019.materials.append(mat_material_004)
me_cube_019.update()
me_cube_015 = bpy.data.meshes.new('Cube.015')
me_cube_015.from_pydata([(-1.0, -1.0, -1.0), (-1.0, -1.0, 1.0), (-1.0, 1.0, -1.0), (-1.0, 1.0, 1.0), (1.0, -1.0, -1.0), (1.0, -1.0, 1.0), (1.0, 1.0, -1.0), (1.0, 1.0, 1.0)], [], [(0, 1, 3, 2), (2, 3, 7, 6), (6, 7, 5, 4), (4, 5, 1, 0), (2, 6, 4, 0), (7, 3, 1, 5)])
_uv = me_cube_015.uv_layers.new(name='UVMap')
_uv.uv.foreach_set('vector', [0.375, 0.0, 0.625, 0.0, 0.625, 0.25, 0.375, 0.25, 0.375, 0.25, 0.625, 0.25, 0.625, 0.5, 0.375, 0.5, 0.375, 0.5, 0.625, 0.5, 0.625, 0.75, 0.375, 0.75, 0.375, 0.75, 0.625, 0.75, 0.625, 1.0, 0.375, 1.0, 0.125, 0.5, 0.375, 0.5, 0.375, 0.75, 0.125, 0.75, 0.625, 0.5, 0.875, 0.5, 0.875, 0.75, 0.625, 0.75])
me_cube_015.materials.append(mat_material_006)
me_cube_015.update()
me_cube_014 = bpy.data.meshes.new('Cube.014')
me_cube_014.from_pydata([(-1.0, -1.0, -1.0), (-1.0, -1.0, 1.0), (-1.0, 1.0, -1.0), (-1.0, 1.0, 1.0), (1.0, -1.0, -1.0), (1.0, -1.0, 1.0), (1.0, 1.0, -1.0), (1.0, 1.0, 1.0)], [], [(0, 1, 3, 2), (2, 3, 7, 6), (6, 7, 5, 4), (4, 5, 1, 0), (2, 6, 4, 0), (7, 3, 1, 5)])
_uv = me_cube_014.uv_layers.new(name='UVMap')
_uv.uv.foreach_set('vector', [0.375, 0.0, 0.625, 0.0, 0.625, 0.25, 0.375, 0.25, 0.375, 0.25, 0.625, 0.25, 0.625, 0.5, 0.375, 0.5, 0.375, 0.5, 0.625, 0.5, 0.625, 0.75, 0.375, 0.75, 0.375, 0.75, 0.625, 0.75, 0.625, 1.0, 0.375, 1.0, 0.125, 0.5, 0.375, 0.5, 0.375, 0.75, 0.125, 0.75, 0.625, 0.5, 0.875, 0.5, 0.875, 0.75, 0.625, 0.75])
me_cube_014.materials.append(mat_material_001)
me_cube_014.update()
me_cube_018 = bpy.data.meshes.new('Cube.018')
me_cube_018.from_pydata([(-1.0, -1.0, -1.0), (-1.0, -1.0, 1.0), (-1.0, 1.0, -1.0), (-1.0, 1.0, 1.0), (1.0, -1.0, -1.0), (1.0, -1.0, 1.0), (1.0, 1.0, -1.0), (1.0, 1.0, 1.0), (-1.0, -1.0, 1.0), (-1.0, 1.0, 1.0), (1.0, 1.0, 1.0), (1.0, -1.0, 1.0), (-1.0, -1.0, 1.068), (-1.0, 1.0, 1.068), (1.0, 1.0, 1.068), (1.0, -1.0, 1.068), (-1.0, -1.0, 1.068), (-1.0, 1.0, 1.068), (1.0, 1.0, 1.068), (1.0, -1.0, 1.068), (-1.0, -1.0, 1.068), (-1.0, 1.0, 1.068), (1.0, 1.0, 1.068), (1.0, -1.0, 1.068), (-1.0, -1.0, 1.059), (-1.0, 1.0, 1.059), (1.0, 1.0, 1.059), (1.0, -1.0, 1.059), (-1.0, -1.0, 1.246), (-1.0, 1.0, 1.246), (1.0, 1.0, 1.246), (1.0, -1.0, 1.246), (-1.0, -1.0, 1.341), (-1.0, 1.0, 1.341), (1.0, 1.0, 1.341), (1.0, -1.0, 1.341), (-1.0, -1.0, 1.345), (-1.0, 1.0, 1.345), (1.0, 1.0, 1.345), (1.0, -1.0, 1.345)], [], [(0, 1, 3, 2), (2, 3, 7, 6), (6, 7, 5, 4), (4, 5, 1, 0), (2, 6, 4, 0), (3, 1, 8, 9), (8, 11, 15, 12), (1, 5, 11, 8), (7, 3, 9, 10), (5, 7, 10, 11), (15, 14, 18, 19), (10, 9, 13, 14), (11, 10, 14, 15), (9, 8, 12, 13), (16, 19, 23, 20), (13, 12, 16, 17), (12, 15, 19, 16), (14, 13, 17, 18), (22, 21, 25, 26), (18, 17, 21, 22), (19, 18, 22, 23), (17, 16, 20, 21), (27, 26, 30, 31), (23, 22, 26, 27), (21, 20, 24, 25), (20, 23, 27, 24), (28, 31, 35, 32), (25, 24, 28, 29), (24, 27, 31, 28), (26, 25, 29, 30), (35, 34, 38, 39), (30, 29, 33, 34), (31, 30, 34, 35), (29, 28, 32, 33), (38, 37, 36, 39), (33, 32, 36, 37), (32, 35, 39, 36), (34, 33, 37, 38)])
_uv = me_cube_018.uv_layers.new(name='UVMap')
_uv.uv.foreach_set('vector', [0.375, 0.0, 0.625, 0.0, 0.625, 0.25, 0.375, 0.25, 0.375, 0.25, 0.625, 0.25, 0.625, 0.5, 0.375, 0.5, 0.375, 0.5, 0.625, 0.5, 0.625, 0.75, 0.375, 0.75, 0.375, 0.75, 0.625, 0.75, 0.625, 1.0, 0.375, 1.0, 0.125, 0.5, 0.375, 0.5, 0.375, 0.75, 0.125, 0.75, 0.625, 0.25, 0.625, 0.0, 0.625, 0.0, 0.625, 0.25, 0.625, 1.0, 0.625, 0.75, 0.625, 0.75, 0.625, 1.0, 0.625, 1.0, 0.625, 0.75, 0.625, 0.75, 0.625, 1.0, 0.625, 0.5, 0.625, 0.25, 0.625, 0.25, 0.625, 0.5, 0.625, 0.75, 0.625, 0.5, 0.625, 0.5, 0.625, 0.75, 0.625, 0.75, 0.625, 0.5, 0.625, 0.5, 0.625, 0.75, 0.625, 0.5, 0.625, 0.25, 0.625, 0.25, 0.625, 0.5, 0.625, 0.75, 0.625, 0.5, 0.625, 0.5, 0.625, 0.75, 0.625, 0.25, 0.625, 0.0, 0.625, 0.0, 0.625, 0.25, 0.625, 1.0, 0.625, 0.75, 0.625, 0.75, 0.625, 1.0, 0.625, 0.25, 0.625, 0.0, 0.625, 0.0, 0.625, 0.25, 0.625, 1.0, 0.625, 0.75, 0.625, 0.75, 0.625, 1.0, 0.625, 0.5, 0.625, 0.25, 0.625, 0.25, 0.625, 0.5, 0.625, 0.5, 0.625, 0.25, 0.625, 0.25, 0.625, 0.5, 0.625, 0.5, 0.625, 0.25, 0.625, 0.25, 0.625, 0.5, 0.625, 0.75, 0.625, 0.5, 0.625, 0.5, 0.625, 0.75, 0.625, 0.25, 0.625, 0.0, 0.625, 0.0, 0.625, 0.25, 0.625, 0.75, 0.625, 0.5, 0.625, 0.5, 0.625, 0.75, 0.625, 0.75, 0.625, 0.5, 0.625, 0.5, 0.625, 0.75, 0.625, 0.25, 0.625, 0.0, 0.625, 0.0, 0.625, 0.25, 0.625, 1.0, 0.625, 0.75, 0.625, 0.75, 0.625, 1.0, 0.625, 1.0, 0.625, 0.75, 0.625, 0.75, 0.625, 1.0, 0.625, 0.25, 0.625, 0.0, 0.625, 0.0, 0.625, 0.25, 0.625, 1.0, 0.625, 0.75, 0.625, 0.75, 0.625, 1.0, 0.625, 0.5, 0.625, 0.25, 0.625, 0.25, 0.625, 0.5, 0.625, 0.75, 0.625, 0.5, 0.625, 0.5, 0.625, 0.75, 0.625, 0.5, 0.625, 0.25, 0.625, 0.25, 0.625, 0.5, 0.625, 0.75, 0.625, 0.5, 0.625, 0.5, 0.625, 0.75, 0.625, 0.25, 0.625, 0.0, 0.625, 0.0, 0.625, 0.25, 0.625, 0.5, 0.875, 0.5, 0.875, 0.75, 0.625, 0.75, 0.625, 0.25, 0.625, 0.0, 0.625, 0.0, 0.625, 0.25, 0.625, 1.0, 0.625, 0.75, 0.625, 0.75, 0.625, 1.0, 0.625, 0.5, 0.625, 0.25, 0.625, 0.25, 0.625, 0.5])
me_cube_018.materials.append(mat_material_002)
me_cube_018.update()
me_cube_011 = bpy.data.meshes.new('Cube.011')
me_cube_011.from_pydata([(-1.0, -1.0, -1.0), (-1.0, -1.0, 1.0), (-1.0, 1.0, -1.0), (-1.0, 1.0, 1.0), (1.0, -1.0, -1.0), (1.0, -1.0, 1.0), (1.0, 1.0, -1.0), (1.0, 1.0, 1.0)], [], [(0, 1, 3, 2), (2, 3, 7, 6), (6, 7, 5, 4), (4, 5, 1, 0), (2, 6, 4, 0), (7, 3, 1, 5)])
_uv = me_cube_011.uv_layers.new(name='UVMap')
_uv.uv.foreach_set('vector', [0.375, 0.0, 0.625, 0.0, 0.625, 0.25, 0.375, 0.25, 0.375, 0.25, 0.625, 0.25, 0.625, 0.5, 0.375, 0.5, 0.375, 0.5, 0.625, 0.5, 0.625, 0.75, 0.375, 0.75, 0.375, 0.75, 0.625, 0.75, 0.625, 1.0, 0.375, 1.0, 0.125, 0.5, 0.375, 0.5, 0.375, 0.75, 0.125, 0.75, 0.625, 0.5, 0.875, 0.5, 0.875, 0.75, 0.625, 0.75])
me_cube_011.update()
me_cube_010 = bpy.data.meshes.new('Cube.010')
me_cube_010.from_pydata([(-1.0, -1.0, -1.0), (-1.0, -1.0, 1.0), (-1.0, 1.0, -1.0), (-1.0, 1.0, 1.0), (1.0, -1.0, -1.0), (1.0, -1.0, 1.0), (1.0, 1.0, -1.0), (1.0, 1.0, 1.0)], [], [(0, 1, 3, 2), (2, 3, 7, 6), (6, 7, 5, 4), (4, 5, 1, 0), (2, 6, 4, 0), (7, 3, 1, 5)])
_uv = me_cube_010.uv_layers.new(name='UVMap')
_uv.uv.foreach_set('vector', [0.375, 0.0, 0.625, 0.0, 0.625, 0.25, 0.375, 0.25, 0.375, 0.25, 0.625, 0.25, 0.625, 0.5, 0.375, 0.5, 0.375, 0.5, 0.625, 0.5, 0.625, 0.75, 0.375, 0.75, 0.375, 0.75, 0.625, 0.75, 0.625, 1.0, 0.375, 1.0, 0.125, 0.5, 0.375, 0.5, 0.375, 0.75, 0.125, 0.75, 0.625, 0.5, 0.875, 0.5, 0.875, 0.75, 0.625, 0.75])
me_cube_010.materials.append(mat_material_008)
me_cube_010.update()
me_cube_009 = bpy.data.meshes.new('Cube.009')
me_cube_009.from_pydata([(-1.0, -1.0, -1.0), (-1.0, -1.0, 1.0), (-1.0, 1.0, -1.0), (-1.0, 1.0, 1.0), (1.0, -1.0, -1.0), (1.0, -1.0, 1.0), (1.0, 1.0, -1.0), (1.0, 1.0, 1.0)], [], [(0, 1, 3, 2), (2, 3, 7, 6), (6, 7, 5, 4), (4, 5, 1, 0), (2, 6, 4, 0), (7, 3, 1, 5)])
_uv = me_cube_009.uv_layers.new(name='UVMap')
_uv.uv.foreach_set('vector', [0.375, 0.0, 0.625, 0.0, 0.625, 0.25, 0.375, 0.25, 0.375, 0.25, 0.625, 0.25, 0.625, 0.5, 0.375, 0.5, 0.375, 0.5, 0.625, 0.5, 0.625, 0.75, 0.375, 0.75, 0.375, 0.75, 0.625, 0.75, 0.625, 1.0, 0.375, 1.0, 0.125, 0.5, 0.375, 0.5, 0.375, 0.75, 0.125, 0.75, 0.625, 0.5, 0.875, 0.5, 0.875, 0.75, 0.625, 0.75])
me_cube_009.materials.append(mat_material_009)
me_cube_009.update()
me_cube_008 = bpy.data.meshes.new('Cube.008')
me_cube_008.from_pydata([(-1.0, -1.0, -1.0), (-1.0, -1.0, 1.0), (-1.0, 1.0, -1.0), (-1.0, 1.0, 1.0), (1.0, -1.0, -1.0), (1.0, -1.0, 1.0), (1.0, 1.0, -1.0), (1.0, 1.0, 1.0)], [], [(0, 1, 3, 2), (2, 3, 7, 6), (6, 7, 5, 4), (4, 5, 1, 0), (2, 6, 4, 0), (7, 3, 1, 5)])
_uv = me_cube_008.uv_layers.new(name='UVMap')
_uv.uv.foreach_set('vector', [0.375, 0.0, 0.625, 0.0, 0.625, 0.25, 0.375, 0.25, 0.375, 0.25, 0.625, 0.25, 0.625, 0.5, 0.375, 0.5, 0.375, 0.5, 0.625, 0.5, 0.625, 0.75, 0.375, 0.75, 0.375, 0.75, 0.625, 0.75, 0.625, 1.0, 0.375, 1.0, 0.125, 0.5, 0.375, 0.5, 0.375, 0.75, 0.125, 0.75, 0.625, 0.5, 0.875, 0.5, 0.875, 0.75, 0.625, 0.75])
me_cube_008.update()
me_cube_007 = bpy.data.meshes.new('Cube.007')
me_cube_007.from_pydata([(-1.0, -1.0, -1.0), (-1.0, -1.0, 1.0), (-1.0, 1.0, -1.0), (-1.0, 1.0, 1.0), (1.0, -1.0, -1.0), (1.0, -1.0, 1.0), (1.0, 1.0, -1.0), (1.0, 1.0, 1.0)], [], [(0, 1, 3, 2), (2, 3, 7, 6), (6, 7, 5, 4), (4, 5, 1, 0), (2, 6, 4, 0), (7, 3, 1, 5)])
_uv = me_cube_007.uv_layers.new(name='UVMap')
_uv.uv.foreach_set('vector', [0.375, 0.0, 0.625, 0.0, 0.625, 0.25, 0.375, 0.25, 0.375, 0.25, 0.625, 0.25, 0.625, 0.5, 0.375, 0.5, 0.375, 0.5, 0.625, 0.5, 0.625, 0.75, 0.375, 0.75, 0.375, 0.75, 0.625, 0.75, 0.625, 1.0, 0.375, 1.0, 0.125, 0.5, 0.375, 0.5, 0.375, 0.75, 0.125, 0.75, 0.625, 0.5, 0.875, 0.5, 0.875, 0.75, 0.625, 0.75])
me_cube_007.update()
me_cube_005 = bpy.data.meshes.new('Cube.005')
me_cube_005.from_pydata([(-1.0, -1.0, -1.0), (-1.0, -1.0, 1.0), (-1.0, 1.0, -1.0), (-1.0, 1.0, 1.0), (1.0, -1.0, -1.0), (1.0, -1.0, 1.0), (1.0, 1.0, -1.0), (1.0, 1.0, 1.0)], [], [(0, 1, 3, 2), (2, 3, 7, 6), (6, 7, 5, 4), (4, 5, 1, 0), (2, 6, 4, 0), (7, 3, 1, 5)])
_uv = me_cube_005.uv_layers.new(name='UVMap')
_uv.uv.foreach_set('vector', [0.375, 0.0, 0.625, 0.0, 0.625, 0.25, 0.375, 0.25, 0.375, 0.25, 0.625, 0.25, 0.625, 0.5, 0.375, 0.5, 0.375, 0.5, 0.625, 0.5, 0.625, 0.75, 0.375, 0.75, 0.375, 0.75, 0.625, 0.75, 0.625, 1.0, 0.375, 1.0, 0.125, 0.5, 0.375, 0.5, 0.375, 0.75, 0.125, 0.75, 0.625, 0.5, 0.875, 0.5, 0.875, 0.75, 0.625, 0.75])
me_cube_005.materials.append(mat_material_007)
me_cube_005.update()
me_plane_001 = bpy.data.meshes.new('Plane.001')
me_plane_001.from_pydata([(-1.0, -1.0, 0.0), (1.0, -1.0, 0.0), (-1.0, 1.0, 0.0), (1.0, 1.0, 0.0)], [], [(0, 1, 3, 2)])
_uv = me_plane_001.uv_layers.new(name='UVMap')
_uv.uv.foreach_set('vector', [0.0, 0.0, 1.0, 0.0, 1.0, 1.0, 0.0, 1.0])
me_plane_001.materials.append(mat_material_017)
me_plane_001.update()
me_plane_012 = bpy.data.meshes.new('Plane.012')
me_plane_012.from_pydata([(-1.0, -1.0, 0.0), (1.0, -1.0, 0.0), (-1.0, 1.0, 0.0), (1.0, 1.0, 0.0)], [], [(0, 1, 3, 2)])
_uv = me_plane_012.uv_layers.new(name='UVMap')
_uv.uv.foreach_set('vector', [0.0, 0.0, 1.0, 0.0, 1.0, 1.0, 0.0, 1.0])
me_plane_012.materials.append(mat_material_016)
me_plane_012.update()
me_plane_013 = bpy.data.meshes.new('Plane.013')
me_plane_013.from_pydata([(-1.0, -1.0, 0.0), (1.0, -1.0, 0.0), (-1.0, 1.0, 0.0), (1.0, 1.0, 0.0)], [], [(0, 1, 3, 2)])
_uv = me_plane_013.uv_layers.new(name='UVMap')
_uv.uv.foreach_set('vector', [0.0, 0.0, 1.0, 0.0, 1.0, 1.0, 0.0, 1.0])
me_plane_013.materials.append(mat_material_015)
me_plane_013.update()
me_plane_014 = bpy.data.meshes.new('Plane.014')
me_plane_014.from_pydata([(-1.0, -1.0, 0.0), (1.0, -1.0, 0.0), (-1.0, 1.0, 0.0), (1.0, 1.0, 0.0)], [], [(0, 1, 3, 2)])
_uv = me_plane_014.uv_layers.new(name='UVMap')
_uv.uv.foreach_set('vector', [0.0, 0.0, 1.0, 0.0, 1.0, 1.0, 0.0, 1.0])
me_plane_014.materials.append(mat_material_014)
me_plane_014.update()
me_plane_015 = bpy.data.meshes.new('Plane.015')
me_plane_015.from_pydata([(-1.0, -1.0, 0.0), (1.0, -1.0, 0.0), (-1.0, 1.0, 0.0), (1.0, 1.0, 0.0)], [], [(0, 1, 3, 2)])
_uv = me_plane_015.uv_layers.new(name='UVMap')
_uv.uv.foreach_set('vector', [0.0, 0.0, 1.0, 0.0, 1.0, 1.0, 0.0, 1.0])
me_plane_015.materials.append(mat_material_013)
me_plane_015.update()
me_plane_016 = bpy.data.meshes.new('Plane.016')
me_plane_016.from_pydata([(-1.0, -1.0, 0.0), (1.0, -1.0, 0.0), (-1.0, 1.0, 0.0), (1.0, 1.0, 0.0)], [], [(0, 1, 3, 2)])
_uv = me_plane_016.uv_layers.new(name='UVMap')
_uv.uv.foreach_set('vector', [0.0, 0.0, 1.0, 0.0, 1.0, 1.0, 0.0, 1.0])
me_plane_016.materials.append(mat_material_012)
me_plane_016.update()
me_plane_017 = bpy.data.meshes.new('Plane.017')
me_plane_017.from_pydata([(-1.0, -1.0, 0.0), (1.0, -1.0, 0.0), (-1.0, 1.0, 0.0), (1.0, 1.0, 0.0)], [], [(0, 1, 3, 2)])
_uv = me_plane_017.uv_layers.new(name='UVMap')
_uv.uv.foreach_set('vector', [0.0, 0.0, 1.0, 0.0, 1.0, 1.0, 0.0, 1.0])
me_plane_017.materials.append(mat_material_011)
me_plane_017.update()
me_plane_018 = bpy.data.meshes.new('Plane.018')
me_plane_018.from_pydata([(-1.0, -1.0, 0.0), (1.0, -1.0, 0.0), (-1.0, 1.0, 0.0), (1.0, 1.0, 0.0)], [], [(0, 1, 3, 2)])
_uv = me_plane_018.uv_layers.new(name='UVMap')
_uv.uv.foreach_set('vector', [0.0, 0.0, 1.0, 0.0, 1.0, 1.0, 0.0, 1.0])
me_plane_018.materials.append(mat_material_010)
me_plane_018.update()

# ---- objects
ob_plane_021 = bpy.data.objects.new('Plane.021', me_plane_035)
ob_plane_020 = bpy.data.objects.new('Plane.020', me_plane_034)
ob_plane_017 = bpy.data.objects.new('Plane.017', me_plane_031)
ob_plane_016 = bpy.data.objects.new('Plane.016', me_plane_030)
ob_plane_011 = bpy.data.objects.new('Plane.011', me_plane_011)
ob_plane_010 = bpy.data.objects.new('Plane.010', me_plane_010)
ob_plane_009 = bpy.data.objects.new('Plane.009', me_plane_009)
ob_plane_008 = bpy.data.objects.new('Plane.008', me_plane_007)
ob_plane_007 = bpy.data.objects.new('Plane.007', me_plane_006)
ob_plane_006 = bpy.data.objects.new('Plane.006', me_plane_005)
ob_plane_005 = bpy.data.objects.new('Plane.005', me_plane_004)
ob_plane_004 = bpy.data.objects.new('Plane.004', me_plane_003)
ob_plane_003 = bpy.data.objects.new('Plane.003', me_plane_002)
ob_plane_001 = bpy.data.objects.new('Plane.001', me_plane_008)
ob_plane = bpy.data.objects.new('Plane', me_plane)
ob_lamp_001 = bpy.data.objects.new('Lamp.001', light_lamp_001)
ob_cylinder_002 = bpy.data.objects.new('Cylinder.002', me_cylinder_003)
ob_cylinder_001 = bpy.data.objects.new('Cylinder.001', me_cylinder_001)
ob_cylinder = bpy.data.objects.new('Cylinder', me_cylinder)
ob_cube_048 = bpy.data.objects.new('Cube.048', me_cube_078)
ob_cube_047 = bpy.data.objects.new('Cube.047', me_cube_077)
ob_cube_046 = bpy.data.objects.new('Cube.046', me_cube_076)
ob_cube_045 = bpy.data.objects.new('Cube.045', me_cube_075)
ob_cube_040 = bpy.data.objects.new('Cube.040', me_cube_070)
ob_cube_039 = bpy.data.objects.new('Cube.039', me_cube_069)
ob_cube_038 = bpy.data.objects.new('Cube.038', me_cube_068)
ob_cube_037 = bpy.data.objects.new('Cube.037', me_cube_067)
ob_cube_020 = bpy.data.objects.new('Cube.020', me_cube_022)
ob_cube_019 = bpy.data.objects.new('Cube.019', me_cube_021)
ob_cube_018 = bpy.data.objects.new('Cube.018', me_cube_020)
ob_cube_017 = bpy.data.objects.new('Cube.017', me_cube_019)
ob_cube_009 = bpy.data.objects.new('Cube.009', me_cube_015)
ob_cube_008 = bpy.data.objects.new('Cube.008', me_cube_014)
ob_plano_006 = bpy.data.objects.new('plano.006', me_cube_018)
ob_cube_005 = bpy.data.objects.new('Cube.005', me_cube_011)
ob_cube_004 = bpy.data.objects.new('Cube.004', me_cube_010)
ob_cube_003 = bpy.data.objects.new('Cube.003', me_cube_009)
ob_cube_002 = bpy.data.objects.new('Cube.002', me_cube_008)
ob_cube_001 = bpy.data.objects.new('Cube.001', me_cube_007)
ob_cube = bpy.data.objects.new('Cube', me_cube_005)
ob_plane_002 = bpy.data.objects.new('Plane.002', me_plane_001)
ob_plane_012 = bpy.data.objects.new('Plane.012', me_plane_012)
ob_plane_013 = bpy.data.objects.new('Plane.013', me_plane_013)
ob_plane_014 = bpy.data.objects.new('Plane.014', me_plane_014)
ob_plane_015 = bpy.data.objects.new('Plane.015', me_plane_015)
ob_plane_018 = bpy.data.objects.new('Plane.018', me_plane_016)
ob_plane_019 = bpy.data.objects.new('Plane.019', me_plane_017)
ob_plane_022 = bpy.data.objects.new('Plane.022', me_plane_018)
ob_camarafija = bpy.data.objects.new('camarafija', None)
ob_camara_001 = bpy.data.objects.new('camara.001', None)
ob_lamp = bpy.data.objects.new('Lamp', light_lamp)
ob_camera = bpy.data.objects.new('Camera', cam_camera)

# ---- transforms, parenting, visibility, modifiers, constraints
ob_plane_021.location = (-4.097, -4.965, 4.338)
ob_plane_021.rotation_euler = (0.0, -1.571, 4.696)
ob_plane_021.scale = (1.283, 1.211, 1.104)
ob_plane_020.location = (-4.153, -3.731, 3.098)
ob_plane_020.rotation_euler = (0.0, -0.0, 4.696)
ob_plane_020.scale = (1.27, 1.226, 1.015)
ob_plane_017.location = (-8.501, -0.7516, 4.289)
ob_plane_017.rotation_euler = (0.0, -1.571, 3.052)
ob_plane_017.scale = (1.238, 1.169, 1.065)
ob_plane_016.location = (-7.31, -0.7853, 3.092)
ob_plane_016.rotation_euler = (0.0, -0.0, 3.052)
ob_plane_016.scale = (1.225, 1.183, 0.9797)
ob_plane_011.location = (-7.187, -5.742, 4.026)
ob_plane_011.rotation_euler = (-1.571, -3.138, -0.0008714)
ob_plane_011.scale = (1.578, 3.207, 1.0)
ob_plane_010.location = (-3.848, -5.686, 4.026)
ob_plane_010.rotation_euler = (-1.571, -3.138, 0.02717)
ob_plane_010.scale = (1.578, 3.207, 1.005)
ob_plane_009.location = (-0.553, -5.634, 4.023)
ob_plane_009.rotation_euler = (-1.571, -3.138, 0.02717)
ob_plane_009.scale = (1.578, 3.207, 1.005)
ob_plane_008.location = (2.688, -5.614, 4.016)
ob_plane_008.rotation_euler = (-1.571, -3.138, 0.03221)
ob_plane_008.scale = (1.578, 3.207, 1.005)
ob_plane_007.location = (0.3463, -0.6966, 4.104)
ob_plane_007.rotation_euler = (0.0, -1.571, 0.0)
ob_plane_007.scale = (1.283, 1.211, 1.104)
ob_plane_006.location = (-0.8866, -0.7727, 2.863)
ob_plane_006.scale = (1.27, 1.226, 1.015)
ob_plane_005.location = (4.243, -4.003, 3.982)
ob_plane_005.rotation_euler = (-1.571, -3.138, 1.596)
ob_plane_005.scale = (1.578, 3.207, 1.005)
ob_plane_004.location = (5.899, -2.58, 4.024)
ob_plane_004.rotation_euler = (-1.565, -3.138, -0.03826)
ob_plane_004.scale = (1.578, 3.207, 1.005)
ob_plane_003.location = (7.528, -1.106, 4.05)
ob_plane_003.rotation_euler = (-1.58, -3.137, 1.55)
ob_plane_003.scale = (1.578, 3.207, 1.005)
ob_plane_001.location = (-0.2632, -0.9056, 0.8393)
ob_plane_001.scale = (8.677, 6.096, -27.51)
ob_plane.location = (7.646, 2.087, 4.05)
ob_plane.rotation_euler = (-1.565, -3.138, 1.548)
ob_plane.scale = (1.578, 3.207, 1.005)
ob_lamp_001.location = (4.076, 1.005, 5.904)
ob_lamp_001.rotation_euler = (0.6503, 0.05522, 1.866)
ob_lamp_001.lock_rotations_4d = False
ob_lamp_001.empty_display_type = 'ARROWS'
ob_lamp_001.color = (0.0, 0.0, 0.0, 0.0)
ob_lamp_001.lineart.crease_threshold = 0.0
ob_cylinder_002.location = (-4.084, -0.4089, 4.526)
ob_cylinder_002.scale = (1.974, 1.785, -0.03556)
ob_cylinder_001.location = (-4.077, -0.7108, 2.992)
ob_cylinder_001.scale = (0.2828, 0.2923, 1.471)
ob_cylinder.location = (-4.052, -0.7504, 1.285)
ob_cylinder.scale = (1.641, 1.641, 0.3281)
ob_cube_048.location = (-4.837, -4.613, 2.063)
ob_cube_048.rotation_euler = (0.0, -0.0, 4.696)
ob_cube_048.scale = (0.2, 0.1869, 1.055)
ob_cube_047.location = (-3.403, -4.642, 2.108)
ob_cube_047.rotation_euler = (0.0, -0.0, 4.696)
ob_cube_047.scale = (0.2, 0.1869, 1.057)
ob_cube_046.location = (-4.771, -2.822, 1.951)
ob_cube_046.rotation_euler = (0.0, -0.0, 4.696)
ob_cube_046.scale = (0.2, 0.1869, 1.051)
ob_cube_045.location = (-3.444, -2.851, 1.968)
ob_cube_045.rotation_euler = (0.0, -0.0, 4.696)
ob_cube_045.scale = (0.2, 0.1869, 0.9814)
ob_cube_040.location = (-8.11, -0.06426, 2.093)
ob_cube_040.rotation_euler = (0.0, -0.0, 3.052)
ob_cube_040.scale = (0.1929, 0.1804, 1.018)
ob_cube_039.location = (-8.239, -1.442, 2.136)
ob_cube_039.rotation_euler = (0.0, -0.0, 3.052)
ob_cube_039.scale = (0.1929, 0.1804, 1.02)
ob_cube_038.location = (-6.39, -0.2545, 1.985)
ob_cube_038.rotation_euler = (0.0, -0.0, 3.052)
ob_cube_038.scale = (0.1929, 0.1804, 1.015)
ob_cube_037.location = (-6.513, -1.53, 2.002)
ob_cube_037.rotation_euler = (0.0, -0.0, 3.052)
ob_cube_037.scale = (0.1929, 0.1804, 0.9471)
ob_cube_020.location = (0.006301, -1.442, 1.828)
ob_cube_020.scale = (0.2, 0.1869, 1.055)
ob_cube_019.location = (0.01183, -0.008034, 1.873)
ob_cube_019.scale = (0.2, 0.1869, 1.057)
ob_cube_018.location = (-1.786, -1.406, 1.716)
ob_cube_018.scale = (0.2, 0.1869, 1.051)
ob_cube_017.location = (-1.778, -0.07836, 1.733)
ob_cube_017.scale = (0.2, 0.1869, 0.9814)
ob_cube_009.location = (7.806, -1.19, 3.944)
ob_cube_009.rotation_euler = (0.0, -0.01483, 1.567)
ob_cube_009.scale = (1.605, 0.1355, 3.232)
ob_cube_008.location = (7.837, 2.092, 3.98)
ob_cube_008.rotation_euler = (0.0, -0.01483, 1.56)
ob_cube_008.scale = (1.605, 0.1355, 3.232)
ob_plano_006.location = (1.403, 2.106, 1.946)
ob_plano_006.scale = (1.733, 1.0, 1.0)
ob_cube_005.location = (-7.205, -5.931, 3.975)
ob_cube_005.scale = (1.605, 0.1355, 3.232)
ob_cube_004.location = (4.439, -4.419, 3.964)
ob_cube_004.rotation_euler = (0.0, -0.0, 1.569)
ob_cube_004.scale = (1.605, 0.1355, 3.232)
ob_cube_003.location = (2.783, -5.909, 3.966)
ob_cube_003.scale = (1.605, 0.1355, 3.232)
ob_cube_002.location = (-0.5398, -5.908, 3.979)
ob_cube_002.scale = (1.605, 0.1355, 3.232)
ob_cube_001.location = (-3.847, -5.948, 3.978)
ob_cube_001.scale = (1.605, 0.1355, 3.232)
ob_cube.location = (6.163, -2.888, 3.915)
ob_cube.scale = (1.605, 0.1355, 3.232)
ob_plane_002.location = (-7.133, -6.146, 3.983)
ob_plane_002.rotation_euler = (-1.571, -3.138, -0.0008714)
ob_plane_002.scale = (1.578, 3.207, 1.0)
ob_plane_012.location = (-3.774, -6.257, 4.001)
ob_plane_012.rotation_euler = (-1.571, -3.138, 0.02717)
ob_plane_012.scale = (1.578, 3.207, 1.005)
ob_plane_013.location = (-0.5321, -6.129, 4.008)
ob_plane_013.rotation_euler = (-1.571, -3.138, 0.02717)
ob_plane_013.scale = (1.578, 3.207, 1.005)
ob_plane_014.location = (2.817, -6.242, 4.032)
ob_plane_014.rotation_euler = (-1.571, -3.138, 0.03221)
ob_plane_014.scale = (1.578, 3.207, 1.005)
ob_plane_015.location = (4.639, -4.55, 4.06)
ob_plane_015.rotation_euler = (-1.571, -3.138, 1.596)
ob_plane_015.scale = (1.578, 3.207, 1.005)
ob_plane_018.location = (6.179, -3.126, 4.037)
ob_plane_018.rotation_euler = (-1.565, -3.138, -0.03826)
ob_plane_018.scale = (1.578, 3.207, 1.005)
ob_plane_019.location = (8.04, -1.289, 3.994)
ob_plane_019.rotation_euler = (-1.58, -3.137, 1.55)
ob_plane_019.scale = (1.578, 3.207, 1.005)
ob_plane_022.location = (8.088, 2.017, 4.024)
ob_plane_022.rotation_euler = (-1.565, -3.138, 1.548)
ob_plane_022.scale = (1.578, 3.207, 1.005)
ob_camarafija.location = (7.742, 1.739, 4.562)
ob_camara_001.location = (5.232, 3.07, 5.256)
ob_camara_001.empty_display_type = 'SPHERE'
ob_lamp.location = (4.076, 1.005, 5.904)
ob_lamp.rotation_euler = (0.6503, 0.05522, 1.866)
ob_lamp.lock_rotations_4d = False
ob_lamp.empty_display_type = 'ARROWS'
ob_lamp.color = (0.0, 0.0, 0.0, 0.0)
ob_lamp.lineart.crease_threshold = 0.0
ob_camera.location = (-9.664, 24.42, 7.26)
ob_camera.rotation_euler = (1.277, -5.059e-07, -2.571)
ob_camera.lock_rotations_4d = False
ob_camera.empty_display_type = 'ARROWS'
ob_camera.color = (0.0, 0.0, 0.0, 0.0)
ob_camera.display_type = 'WIRE'
ob_camera.lineart.crease_threshold = 0.0

# ---- collection membership
scene.collection.objects.link(ob_plane_021)
scene.collection.objects.link(ob_plane_020)
scene.collection.objects.link(ob_plane_017)
scene.collection.objects.link(ob_plane_016)
scene.collection.objects.link(ob_plane_011)
scene.collection.objects.link(ob_plane_010)
scene.collection.objects.link(ob_plane_009)
scene.collection.objects.link(ob_plane_008)
scene.collection.objects.link(ob_plane_007)
scene.collection.objects.link(ob_plane_006)
scene.collection.objects.link(ob_plane_005)
scene.collection.objects.link(ob_plane_004)
scene.collection.objects.link(ob_plane_003)
scene.collection.objects.link(ob_plane_001)
scene.collection.objects.link(ob_plane)
scene.collection.objects.link(ob_lamp_001)
scene.collection.objects.link(ob_cylinder_002)
scene.collection.objects.link(ob_cylinder_001)
scene.collection.objects.link(ob_cylinder)
scene.collection.objects.link(ob_cube_048)
scene.collection.objects.link(ob_cube_047)
scene.collection.objects.link(ob_cube_046)
scene.collection.objects.link(ob_cube_045)
scene.collection.objects.link(ob_cube_040)
scene.collection.objects.link(ob_cube_039)
scene.collection.objects.link(ob_cube_038)
scene.collection.objects.link(ob_cube_037)
scene.collection.objects.link(ob_cube_020)
scene.collection.objects.link(ob_cube_019)
scene.collection.objects.link(ob_cube_018)
scene.collection.objects.link(ob_cube_017)
scene.collection.objects.link(ob_cube_009)
scene.collection.objects.link(ob_cube_008)
scene.collection.objects.link(ob_plano_006)
scene.collection.objects.link(ob_cube_005)
scene.collection.objects.link(ob_cube_004)
scene.collection.objects.link(ob_cube_003)
scene.collection.objects.link(ob_cube_002)
scene.collection.objects.link(ob_cube_001)
scene.collection.objects.link(ob_cube)
scene.collection.objects.link(ob_plane_002)
scene.collection.objects.link(ob_plane_012)
scene.collection.objects.link(ob_plane_013)
scene.collection.objects.link(ob_plane_014)
scene.collection.objects.link(ob_plane_015)
scene.collection.objects.link(ob_plane_018)
scene.collection.objects.link(ob_plane_019)
scene.collection.objects.link(ob_plane_022)
scene.collection.objects.link(ob_camarafija)
scene.collection.objects.link(ob_camara_001)
col_collection_1.objects.link(ob_lamp)
col_collection_1.objects.link(ob_camera)

# ---- scene / render settings (as saved in the file)
scene.camera = ob_camera
scene.frame_start = 0; scene.frame_end = 250; scene.frame_set(0)
scene.render.engine = 'BLENDER_EEVEE_NEXT'
scene.render.resolution_percentage = 50
scene.render.dither_intensity = 0.0
scene.cycles.use_denoising = False
scene.cycles.samples = 128
scene.cycles.sampling_pattern = 'TABULATED_SOBOL'
scene.cycles.use_adaptive_sampling = False
scene.cycles.use_light_tree = False
scene.cycles.blur_glossy = 0.0
scene.cycles.sample_clamp_indirect = 0.0
scene.eevee.gi_cubemap_resolution = '256'
scene.view_settings.view_transform = 'Standard'
bpy.context.view_layer.update()
